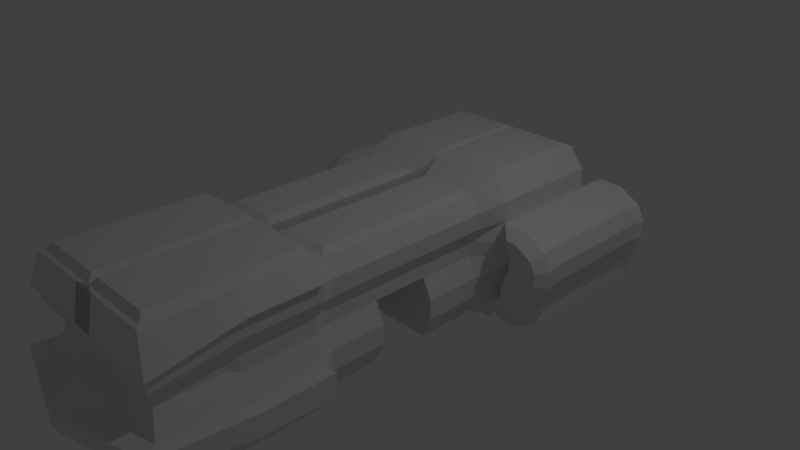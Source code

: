 # Source: blablabla.blend  (saved by Blender 2.78.0; exported with 4.5.12 LTS)
import bpy
from mathutils import Matrix  # noqa: F401  (used for matrix-valued properties, if any)

bpy.ops.wm.read_factory_settings(use_empty=True)
scene = bpy.context.scene
scene.name = 'Scene'

# ---- collections
col_collection_1 = bpy.data.collections.new('Collection 1'); scene.collection.children.link(col_collection_1)

# ---- materials (node trees are filled in below, after node groups)
mat_material = bpy.data.materials.new('Material')
mat_material.alpha_threshold = 0.0
mat_material.use_transparent_shadow = False
mat_material.roughness = 0.5
mat_material.line_color = (0.0, 0.0, 0.0, 1.0)

# ---- material node trees

# ---- world
world_world = bpy.data.worlds.new('World'); scene.world = world_world
world_world.color = (0.05088, 0.05088, 0.05088)
world_world.use_sun_shadow = False
world_world.sun_shadow_jitter_overblur = 0.0
world_world.cycles.sampling_method = 'MANUAL'

# ---- cameras
cam_camera = bpy.data.cameras.new('Camera')
cam_camera.clip_end = 100.0
cam_camera.lens = 35.0
cam_camera.sensor_width = 32.0
cam_camera.sensor_height = 18.0
cam_camera.ortho_scale = 7.314
cam_camera.dof.focus_distance = 0.0
cam_camera.dof.aperture_fstop = 128.0

# ---- lights
light_lamp = bpy.data.lights.new('Lamp', 'POINT')
light_lamp.transmission_factor = 0.0
light_lamp.cutoff_distance = 30.0
light_lamp.energy = 100.0
light_lamp.shadow_buffer_clip_start = 1.001
light_lamp.shadow_soft_size = 0.1
light_lamp.shadow_maximum_resolution = 0.006
light_lamp.use_absolute_resolution = True

# ---- meshes
me_cube_002 = bpy.data.meshes.new('Cube.002')
me_cube_002.from_pydata([(-2.034, 0.1909, -2.542), (-1.688, 0.501, -2.542), (-1.621, -0.695, -2.542), (-1.456, -0.3556, -2.542), (-1.567, -0.0211, -2.542), (-1.567, 0.2392, -2.542), (-1.929, -0.3283, -2.542), (-2.034, -0.009458, -2.542), (-1.408, -0.6897, -2.542), (-1.492, 0.5058, -2.542), (-1.952, 0.3511, -2.542), (-1.874, -0.555, -2.542), (2.034, 0.1909, -2.542), (1.688, 0.501, -2.542), (1.621, -0.695, -2.542), (1.456, -0.3556, -2.542), (1.567, -0.0211, -2.542), (1.567, 0.2392, -2.542), (1.929, -0.3283, -2.542), (2.034, -0.009458, -2.542), (1.408, -0.6897, -2.542), (1.492, 0.5058, -2.542), (1.952, 0.3511, -2.542), (1.874, -0.555, -2.542)], [], [(16, 17, 21, 13, 22, 12, 19, 18, 23, 14, 20, 15), (5, 4, 3, 8, 2, 11, 6, 7, 0, 10, 1, 9)])
_uv = me_cube_002.uv_layers.new(name='UVMap')
_uv.uv.foreach_set('vector', [0.9684, 0.8521, 0.9699, 0.8737, 0.9777, 0.8955, 0.9614, 0.8962, 0.9384, 0.8853, 0.9306, 0.8725, 0.9294, 0.8558, 0.9363, 0.8287, 0.9396, 0.8095, 0.9599, 0.7964, 0.9777, 0.7956, 0.9757, 0.8236, 0.8031, 0.9086, 0.8016, 0.9302, 0.8089, 0.9587, 0.8109, 0.9868, 0.7931, 0.986, 0.7728, 0.9728, 0.7695, 0.9537, 0.7626, 0.9265, 0.7638, 0.9099, 0.7716, 0.897, 0.7946, 0.8861, 0.8109, 0.8869])
me_cube_002.materials.append(mat_material)
me_cube_002.use_remesh_preserve_volume = False
me_cube_002.use_remesh_preserve_attributes = False
me_cube_002.use_mirror_vertex_groups = False
me_cube_002.update()
me_cube = bpy.data.meshes.new('Cube')
me_cube.from_pydata([(-0.9431, -1.065, 3.586), (-0.9431, -1.065, 1.7), (-0.9318, 1.091, 3.574), (-0.9318, 1.091, 1.711), (-0.9431, -1.065, 2.643), (-0.9549, 0.1819, 3.613), (-1.0, 0.2263, 1.643), (-0.9318, 1.091, 2.643), (-0.5, -1.065, 3.586), (-0.5, -1.065, 1.7), (-0.5, 1.091, 3.574), (-0.5, 1.091, 1.711), (-0.5, -1.065, 2.643), (-0.5, 1.091, 2.643), (-0.1905, 0.9137, 0.7096), (-0.5164, 0.1819, 3.613), (-0.9549, 0.1819, 2.766), (-1.0, -0.006812, 3.643), (-1.0, -0.006812, 1.643), (-0.5043, 0.9137, 0.7096), (-0.5, -0.006812, 3.643), (-0.9549, 0.03759, 2.766), (-0.108, 0.03759, 3.613), (-0.5, 0.2263, 3.643), (-0.108, 0.1819, 3.613), (-1.0, 0.2263, 3.643), (-1.0, 0.2263, 2.643), (-1.0, -0.006812, 2.643), (-0.9549, 0.03759, 3.613), (-0.5164, 0.03759, 3.613), (-1.156, 0.3604, 3.737), (-1.156, 0.5439, 3.737), (-1.156, 0.4889, 1.643), (-1.243, 0.7602, 1.653), (-0.1431, -0.8934, 0.7665), (-0.5043, -0.8141, 0.7096), (-0.5, 0.3604, 3.737), (-0.5, 0.5439, 3.737), (-1.156, 0.7516, 2.643), (-1.156, 0.4889, 2.643), (-0.818, 0.9137, 0.7096), (-1.053, 0.6385, 0.7096), (-1.327, -0.3431, 2.643), (-1.327, -0.6495, 2.642), (-1.327, -0.4323, 3.914), (-1.327, -0.2242, 3.916), (-1.327, -0.6495, 1.653), (-1.327, -0.3431, 1.653), (-0.1139, -0.4323, 4.235), (-0.1139, -0.2242, 4.235), (-1.053, 0.6385, 1.471), (-0.818, 0.9137, 1.367), (-0.5043, -0.8934, 1.414), (-0.1431, -0.8934, 1.414), (-0.5043, 0.9137, 1.367), (-0.1905, 0.9137, 1.367), (-0.08622, -0.5412, 1.471), (-0.9223, 0.004461, 1.471), (-0.9223, 0.1993, 1.471), (-0.8655, -0.8934, 1.414), (-0.08622, 0.4189, 1.471), (-0.08622, 0.1993, 1.471), (-0.1905, 0.9137, -0.06763), (-0.5043, 0.9137, -0.06763), (-0.1431, -0.8934, -0.1245), (-0.08622, 0.004461, 1.471), (-1.053, -0.2684, 1.471), (-0.5043, -0.8934, -0.1245), (-1.053, 0.4189, 1.471), (-0.08622, 0.6385, 1.471), (-0.818, 0.9137, -0.06763), (-0.08622, -0.2684, 1.471), (-1.053, 0.6385, -0.06763), (-1.053, -0.5412, 1.471), (-0.08622, -0.5412, 0.7096), (-0.9223, 0.004461, 0.7096), (-0.9223, 0.1993, 0.7096), (-0.8655, -0.8934, 0.7665), (-0.08622, 0.4189, 0.7096), (-0.08622, 0.1993, 0.7096), (-0.1905, 0.9137, -0.7869), (-0.5043, 0.8581, -0.8912), (-0.1431, -0.8934, -0.8343), (-0.08622, 0.004461, 0.7096), (-1.053, -0.2684, 0.7096), (-0.5043, -0.8141, -0.8912), (-1.053, 0.4189, 0.7096), (-0.08622, 0.6385, 0.7096), (-0.818, 0.9137, -0.7869), (-0.08622, -0.2684, 0.7096), (-1.053, 0.6385, -0.8912), (-1.053, -0.5412, 0.7096), (-0.08622, -0.5412, -0.06763), (-0.9223, 0.004461, -0.06763), (-0.9223, 0.1993, -0.06763), (-0.8655, -0.8934, -0.1245), (-0.08622, 0.4189, -0.06763), (-0.08622, 0.1993, -0.06763), (-0.07722, 1.056, -1.327), (-0.4998, 1.056, -1.327), (-0.05317, -1.073, -1.303), (-0.08622, 0.004461, -0.06763), (-1.053, -0.2684, -0.06763), (-0.4998, -1.073, -1.303), (-1.053, 0.4189, -0.06763), (-0.08622, 0.6385, -0.06763), (-0.9224, 1.056, -1.327), (-0.08622, -0.2684, -0.06763), (-1.214, 0.7564, -1.246), (-1.053, -0.5412, -0.06763), (-0.08622, -0.5412, -0.8912), (-0.9223, 0.004461, -0.8912), (-0.9223, 0.1993, -0.8912), (-0.8655, -0.8934, -0.8343), (-0.08622, 0.4189, -0.8912), (-0.08622, 0.1993, -0.8912), (-0.07722, 1.056, -2.707), (-0.4998, 0.9496, -2.818), (-0.0541, -0.9354, -2.83), (-0.08622, 0.004461, -0.8912), (-1.053, -0.2684, -0.8912), (-0.4998, -0.9354, -2.83), (-1.053, 0.4189, -0.8912), (-0.08622, 0.6385, -0.8912), (-0.9224, 1.056, -2.707), (-0.08622, -0.2684, -0.8912), (-1.105, 0.6472, -2.894), (-1.053, -0.5412, -0.8912), (0.003689, -0.6645, -1.246), (-1.481, -0.007294, -1.01), (-1.607, 0.2446, -0.8554), (-0.9465, -1.073, -1.303), (0.003689, 0.4919, -1.246), (0.003689, 0.2274, -1.246), (0.003689, -0.007294, -1.246), (-1.372, -0.3359, -1.01), (-1.545, 0.4649, -0.8554), (0.003689, 0.7564, -1.246), (0.003689, -0.3359, -1.246), (-1.454, -0.6512, -0.8554), (-0.1055, -0.5553, -2.894), (-1.24, 0.01033, -2.894), (-1.24, 0.2011, -2.894), (-0.9669, -0.9354, -2.83), (-0.1055, 0.4919, -2.894), (-0.1055, 0.2274, -2.894), (-0.4998, 0.2274, -2.894), (-0.4998, -0.5553, -2.894), (-0.4998, 0.4919, -2.894), (-0.1055, -0.007294, -2.894), (-1.135, -0.3058, -2.894), (-0.4998, -0.007294, -2.894), (-1.492, 0.5058, -2.99), (-0.1055, 0.6472, -2.894), (-0.4998, 0.6472, -2.894), (-0.1055, -0.3359, -2.894), (-0.4998, -0.3359, -2.894), (-1.408, -0.6897, -2.99), (-1.349, -0.007294, -1.246), (-1.349, 0.2274, -1.246), (-1.214, 0.4919, -1.246), (-1.105, 0.4656, -2.894), (-1.24, -0.3359, -1.246), (-1.161, -0.6645, -1.246), (-1.075, -0.5553, -2.894), (-1.567, -0.0211, -2.99), (-1.567, 0.2392, -2.99), (-1.456, -0.3556, -2.99), (-1.814, 0.2191, -0.8554), (-1.705, -0.3442, -0.8554), (-1.814, -0.01561, -0.8554), (-1.677, 0.4616, -0.8554), (-1.688, 0.501, -2.99), (-1.611, -0.6551, -0.8554), (-1.621, -0.695, -2.99), (-1.349, -0.007294, -2.788), (-1.349, 0.2274, -2.788), (0.003689, 0.4919, -2.788), (0.003689, 0.2274, -2.788), (0.003689, -0.007294, -2.788), (-1.24, -0.3359, -2.788), (-1.214, 0.4919, -2.788), (-1.066, 0.8277, -2.818), (-0.06762, 0.8277, -2.818), (-0.4998, 0.7564, -2.788), (0.003689, -0.3359, -2.788), (-0.0541, -0.7223, -2.83), (-1.069, -0.7223, -2.83), (-0.4998, -0.6645, -2.788), (-0.4998, 1.021, -1.246), (0.003689, 1.021, -1.246), (-1.003, 1.021, -1.246), (-0.969, 0.9496, -2.818), (-0.06762, 0.9496, -2.818), (-0.4998, 1.056, -2.707), (-0.5043, 0.8581, 1.471), (-0.08622, 0.8581, 1.471), (-0.9223, 0.8581, 1.471), (-0.9223, 0.8581, 0.7096), (-0.08622, 0.8581, 0.7096), (-0.9223, 0.8581, -0.06763), (-0.08622, 0.8581, -0.06763), (-0.08622, 0.8581, -0.8912), (-0.9223, 0.8581, -0.8912), (-0.5043, 0.9137, -0.7869), (-1.063, 1.005, 2.643), (-1.064, 1.006, 1.653), (-0.4431, 1.004, 3.702), (-0.5, 1.014, 1.643), (-0.0682, 1.091, 3.574), (-0.0682, 1.091, 2.643), (-0.06819, 1.091, 1.711), (-1.0, 1.014, 3.643), (-1.156, 0.7516, 1.643), (-1.0, 1.014, 1.643), (-1.0, 1.014, 2.643), (-0.5, 1.014, 3.643), (0.1589, 0.5537, 3.793), (0.1589, 1.004, 3.702), (-1.06, 1.004, 3.701), (-1.244, 0.7605, 2.644), (-1.247, 0.5541, 3.795), (-0.4431, 0.5537, 3.793), (-1.156, -0.6595, 1.643), (-1.156, -0.3331, 1.643), (-1.156, -0.6595, 2.643), (-1.156, -0.3331, 2.643), (-1.156, -0.4423, 3.737), (-1.156, -0.2142, 3.737), (-0.5, -0.2142, 3.737), (-0.5, -0.4423, 3.737), (-2.12, 0.2114, -2.99), (-1.995, 0.1813, -0.8554), (-1.929, -0.3283, -2.99), (-1.89, -0.3174, -0.8554), (-1.995, -0.003061, -0.8554), (-2.034, -0.009458, -2.99), (-1.922, 0.3224, -0.8554), (-1.952, 0.3511, -2.99), (-1.839, -0.5288, -0.8554), (-1.874, -0.555, -2.99), (-1.31, -0.7728, -2.99), (-1.642, -0.7811, -2.99), (-1.481, -0.007294, -2.99), (-1.481, 0.2274, -2.99), (-1.372, -0.3359, -2.99), (-1.379, 0.5943, -2.99), (-1.807, 0.5089, -2.834), (-1.977, 0.4129, -2.834), (-2.12, -0.02327, -2.99), (-2.034, 0.1909, -2.99), (-2.011, -0.3519, -2.99), (-1.944, -0.4597, -2.834), (-2.034, 0.1909, -2.542), (-1.688, 0.501, -2.542), (-1.621, -0.695, -2.542), (-1.456, -0.3556, -2.542), (-1.567, -0.0211, -2.542), (-1.567, 0.2392, -2.542), (-1.929, -0.3283, -2.542), (-2.034, -0.009458, -2.542), (-1.408, -0.6897, -2.542), (-1.492, 0.5058, -2.542), (-1.952, 0.3511, -2.542), (-1.874, -0.555, -2.542), (-1.607, -0.0275, -0.8554), (-1.481, 0.2274, -1.01), (-1.495, -0.3648, -0.8554), (-1.379, 0.5943, -1.01), (-1.31, -0.7728, -1.01), (-1.977, 0.4129, -1.167), (-1.807, 0.5089, -1.167), (-1.642, -0.7811, -1.01), (-2.12, -0.02327, -1.01), (-2.12, 0.2114, -1.01), (-2.011, -0.3519, -1.01), (-1.944, -0.4597, -1.167), (-1.214, 0.7564, -2.788), (-1.003, 1.021, -2.788), (-0.4998, 1.021, -2.788), (0.003689, 1.021, -2.788), (0.003689, 0.7564, -2.788), (-0.4998, 0.8277, -2.818), (-0.4998, -0.9931, -2.788), (-0.05317, -1.073, -2.731), (0.003689, -0.6645, -2.788), (-0.9465, -1.073, -2.731), (-1.161, -0.6645, -2.788), (-0.4998, -0.7223, -2.83), (-1.0, -0.9858, 2.643), (-1.0, -0.9858, 1.643), (-0.5, -0.9858, 3.643), (-0.5, -0.9858, 1.643), (-0.05686, -1.065, 3.586), (-0.05686, -1.065, 2.643), (-0.05686, -1.065, 1.7), (-1.0, -0.9858, 3.643), (-0.5043, -0.8141, 1.471), (-0.08622, -0.8141, 1.471), (-0.9223, -0.8141, 1.471), (-0.9223, -0.8141, 0.7096), (-0.08622, -0.8141, 0.7096), (-0.5043, -0.8934, 0.7665), (-0.5043, -0.8141, -0.06763), (-0.08622, -0.8141, -0.06763), (-0.9223, -0.8141, -0.06763), (-0.9223, -0.8141, -0.8912), (-0.08622, -0.8141, -0.8912), (-0.5043, -0.8934, -0.8343), (-0.4998, -0.9931, -1.246), (0.003689, -0.9931, -1.246), (-1.003, -0.9931, -1.246), (0.003689, -0.9931, -2.788), (-1.003, -0.9931, -2.788), (-0.4998, -1.073, -2.731), (-2.017, 0.4129, -1.01), (-1.711, 0.586, -1.01), (-1.711, 0.586, -2.99), (-2.017, 0.4129, -2.99), (-2.08, -0.02327, -1.167), (-2.08, 0.2114, -1.167), (-1.971, -0.3519, -1.167), (-1.948, -0.6117, -1.01), (-1.948, -0.6117, -2.99), (-2.08, -0.02327, -2.834), (-2.08, 0.2114, -2.834), (-1.971, -0.3519, -2.834), (0.9431, -1.065, 3.586), (0.9431, -1.065, 1.7), (0.9318, 1.091, 3.574), (0.9318, 1.091, 1.711), (1.291e-07, -0.9858, 3.643), (1.291e-07, -0.9858, 1.643), (-4.574e-08, 1.014, 3.643), (-4.574e-08, 1.014, 1.643), (0.9431, -1.065, 2.643), (0.9549, 0.1819, 3.613), (1.0, 0.2263, 1.643), (0.9318, 1.091, 2.643), (0.5, -1.065, 3.586), (0.5, -1.065, 1.7), (0.5, 1.091, 3.574), (0.5, 1.091, 1.711), (2.315e-08, 0.2263, 3.643), (2.315e-08, 0.2263, 1.643), (-4.574e-08, 1.014, 2.643), (1.291e-07, -0.9858, 2.643), (0.5, -1.065, 2.643), (0.5, 1.091, 2.643), (0.1905, 0.9137, 0.7096), (0.5164, 0.1819, 3.613), (0.9549, 0.1819, 2.766), (4.352e-08, -0.006812, 1.643), (1.0, -0.006812, 3.643), (1.0, -0.006812, 1.643), (4.352e-08, -0.006812, 3.643), (0.5043, 0.9137, 0.7096), (0.5, -0.006812, 3.643), (0.9549, 0.03759, 2.766), (0.108, 0.03759, 3.613), (0.5, 0.2263, 3.643), (0.108, 0.1819, 3.613), (1.0, 0.2263, 3.643), (1.0, 0.2263, 2.643), (1.0, -0.006812, 2.643), (0.9549, 0.03759, 3.613), (0.5164, 0.03759, 3.613), (1.156, 0.3604, 3.737), (1.156, 0.5439, 3.737), (1.156, 0.4889, 1.643), (1.243, 0.7602, 1.653), (1.142e-08, 0.3604, 3.737), (-4.624e-09, 0.5439, 3.737), (-2.278e-08, 0.7516, 1.643), (1.862e-10, 0.4889, 1.643), (0.1431, -0.8934, 0.7665), (0.5043, -0.8141, 0.7096), (0.5, 0.3604, 3.737), (0.5, 0.5439, 3.737), (1.156, 0.7516, 2.643), (1.156, 0.4889, 2.643), (7.205e-08, -0.3331, 1.643), (1.006e-07, -0.6595, 1.643), (0.818, 0.9137, 0.7096), (1.053, 0.6385, 0.7096), (1.327, -0.3431, 2.643), (1.327, -0.6495, 2.642), (1.327, -0.4323, 3.914), (1.327, -0.2242, 3.916), (1.327, -0.6495, 1.653), (1.327, -0.3431, 1.653), (8.159e-08, -0.4423, 4.235), (6.165e-08, -0.2142, 4.235), (0.1139, -0.4323, 4.235), (0.1139, -0.2242, 4.235), (1.053, 0.6385, 1.471), (0.818, 0.9137, 1.367), (0.5043, -0.8934, 1.414), (0.1431, -0.8934, 1.414), (0.5043, 0.9137, 1.367), (0.1905, 0.9137, 1.367), (0.08622, -0.5412, 1.471), (0.9223, 0.004461, 1.471), (0.9223, 0.1993, 1.471), (0.8655, -0.8934, 1.414), (0.08622, 0.4189, 1.471), (0.08622, 0.1993, 1.471), (0.1905, 0.9137, -0.06763), (0.5043, 0.9137, -0.06763), (0.1431, -0.8934, -0.1245), (0.08622, 0.004461, 1.471), (1.053, -0.2684, 1.471), (0.5043, -0.8934, -0.1245), (1.053, 0.4189, 1.471), (0.08622, 0.6385, 1.471), (0.818, 0.9137, -0.06763), (0.08622, -0.2684, 1.471), (1.053, 0.6385, -0.06763), (1.053, -0.5412, 1.471), (0.08622, -0.5412, 0.7096), (0.9223, 0.004461, 0.7096), (0.9223, 0.1993, 0.7096), (0.8655, -0.8934, 0.7665), (0.08622, 0.4189, 0.7096), (0.08622, 0.1993, 0.7096), (0.1905, 0.9137, -0.7869), (0.5043, 0.8581, -0.8912), (0.1431, -0.8934, -0.8343), (0.08622, 0.004461, 0.7096), (1.053, -0.2684, 0.7096), (0.5043, -0.8141, -0.8912), (1.053, 0.4189, 0.7096), (0.08622, 0.6385, 0.7096), (0.818, 0.9137, -0.7869), (0.08622, -0.2684, 0.7096), (1.053, 0.6385, -0.8912), (1.053, -0.5412, 0.7096), (0.08622, -0.5412, -0.06763), (0.9223, 0.004461, -0.06763), (0.9223, 0.1993, -0.06763), (0.8655, -0.8934, -0.1245), (0.08622, 0.4189, -0.06763), (0.08622, 0.1993, -0.06763), (0.07722, 1.056, -1.327), (0.4998, 1.056, -1.327), (0.05317, -1.073, -1.303), (0.08622, 0.004461, -0.06763), (1.053, -0.2684, -0.06763), (0.4998, -1.073, -1.303), (1.053, 0.4189, -0.06763), (0.08622, 0.6385, -0.06763), (0.9224, 1.056, -1.327), (0.08622, -0.2684, -0.06763), (1.214, 0.7564, -1.246), (1.053, -0.5412, -0.06763), (0.08622, -0.5412, -0.8912), (0.9223, 0.004461, -0.8912), (0.9223, 0.1993, -0.8912), (0.8655, -0.8934, -0.8343), (0.08622, 0.4189, -0.8912), (0.08622, 0.1993, -0.8912), (0.07722, 1.056, -2.707), (0.4998, 0.9496, -2.818), (0.0541, -0.9354, -2.83), (0.08622, 0.004461, -0.8912), (1.053, -0.2684, -0.8912), (0.4998, -0.9354, -2.83), (1.053, 0.4189, -0.8912), (0.08622, 0.6385, -0.8912), (0.9224, 1.056, -2.707), (0.08622, -0.2684, -0.8912), (1.105, 0.6472, -2.894), (1.053, -0.5412, -0.8912), (-0.003689, -0.6645, -1.246), (1.481, -0.007294, -1.01), (1.607, 0.2446, -0.8554), (0.9465, -1.073, -1.303), (-0.003689, 0.4919, -1.246), (-0.003689, 0.2274, -1.246), (-0.003689, -0.007294, -1.246), (1.372, -0.3359, -1.01), (1.545, 0.4649, -0.8554), (-0.003689, 0.7564, -1.246), (-0.003689, -0.3359, -1.246), (1.454, -0.6512, -0.8554), (0.1055, -0.5553, -2.894), (1.24, 0.01033, -2.894), (1.24, 0.2011, -2.894), (0.9669, -0.9354, -2.83), (0.1055, 0.4919, -2.894), (0.1055, 0.2274, -2.894), (0.4998, 0.2274, -2.894), (0.4998, -0.5553, -2.894), (0.4998, 0.4919, -2.894), (0.1055, -0.007294, -2.894), (1.135, -0.3058, -2.894), (0.4998, -0.007294, -2.894), (1.492, 0.5058, -2.99), (0.1055, 0.6472, -2.894), (0.4998, 0.6472, -2.894), (0.1055, -0.3359, -2.894), (0.4998, -0.3359, -2.894), (1.408, -0.6897, -2.99), (1.349, -0.007294, -1.246), (1.349, 0.2274, -1.246), (1.214, 0.4919, -1.246), (1.105, 0.4656, -2.894), (1.24, -0.3359, -1.246), (1.161, -0.6645, -1.246), (1.075, -0.5553, -2.894), (1.567, -0.0211, -2.99), (1.567, 0.2392, -2.99), (1.456, -0.3556, -2.99), (1.814, 0.2191, -0.8554), (1.705, -0.3442, -0.8554), (1.814, -0.01561, -0.8554), (1.677, 0.4616, -0.8554), (1.688, 0.501, -2.99), (1.611, -0.6551, -0.8554), (1.621, -0.695, -2.99), (1.349, -0.007294, -2.788), (1.349, 0.2274, -2.788), (-0.003689, 0.4919, -2.788), (-0.003689, 0.2274, -2.788), (-0.003689, -0.007294, -2.788), (1.24, -0.3359, -2.788), (1.214, 0.4919, -2.788), (1.066, 0.8277, -2.818), (0.06762, 0.8277, -2.818), (0.4998, 0.7564, -2.788), (-0.003689, -0.3359, -2.788), (0.0541, -0.7223, -2.83), (1.069, -0.7223, -2.83), (0.4998, -0.6645, -2.788), (0.4998, 1.021, -1.246), (-0.003689, 1.021, -1.246), (1.003, 1.021, -1.246), (0.969, 0.9496, -2.818), (0.06762, 0.9496, -2.818), (0.4998, 1.056, -2.707), (0.5043, 0.8581, 1.471), (0.08622, 0.8581, 1.471), (0.9223, 0.8581, 1.471), (0.9223, 0.8581, 0.7096), (0.08622, 0.8581, 0.7096), (0.9223, 0.8581, -0.06763), (0.08622, 0.8581, -0.06763), (0.08622, 0.8581, -0.8912), (0.9223, 0.8581, -0.8912), (0.5043, 0.9137, -0.7869), (1.063, 1.005, 2.643), (1.064, 1.006, 1.653), (0.4431, 1.004, 3.702), (0.5, 1.014, 1.643), (0.0682, 1.091, 3.574), (0.06819, 1.091, 2.643), (0.06819, 1.091, 1.711), (1.0, 1.014, 3.643), (1.156, 0.7516, 1.643), (1.0, 1.014, 1.643), (1.0, 1.014, 2.643), (0.5, 1.014, 3.643), (-0.1589, 0.5537, 3.793), (-0.1589, 1.004, 3.702), (1.06, 1.004, 3.701), (1.244, 0.7605, 2.644), (1.247, 0.5541, 3.795), (0.4431, 0.5537, 3.793), (1.156, -0.6595, 1.643), (1.156, -0.3331, 1.643), (1.156, -0.6595, 2.643), (1.156, -0.3331, 2.643), (1.156, -0.4423, 3.737), (1.156, -0.2142, 3.737), (0.5, -0.2142, 3.737), (0.5, -0.4423, 3.737), (2.12, 0.2114, -2.99), (1.995, 0.1813, -0.8554), (1.929, -0.3283, -2.99), (1.89, -0.3174, -0.8554), (1.995, -0.00306, -0.8554), (2.034, -0.009458, -2.99), (1.922, 0.3224, -0.8554), (1.952, 0.3511, -2.99), (1.839, -0.5288, -0.8554), (1.874, -0.555, -2.99), (1.31, -0.7728, -2.99), (1.642, -0.7811, -2.99), (1.481, -0.007294, -2.99), (1.481, 0.2274, -2.99), (1.372, -0.3359, -2.99), (1.379, 0.5943, -2.99), (1.807, 0.5089, -2.834), (1.977, 0.4129, -2.834), (2.12, -0.02326, -2.99), (2.034, 0.1909, -2.99), (2.011, -0.3519, -2.99), (1.944, -0.4597, -2.834), (2.034, 0.1909, -2.542), (1.688, 0.501, -2.542), (1.621, -0.695, -2.542), (1.456, -0.3556, -2.542), (1.567, -0.0211, -2.542), (1.567, 0.2392, -2.542), (1.929, -0.3283, -2.542), (2.034, -0.009458, -2.542), (1.408, -0.6897, -2.542), (1.492, 0.5058, -2.542), (1.952, 0.3511, -2.542), (1.874, -0.555, -2.542), (1.607, -0.0275, -0.8554), (1.481, 0.2274, -1.01), (1.495, -0.3648, -0.8554), (1.379, 0.5943, -1.01), (1.31, -0.7728, -1.01), (1.977, 0.4129, -1.167), (1.807, 0.5089, -1.167), (1.642, -0.7811, -1.01), (2.12, -0.02326, -1.01), (2.12, 0.2114, -1.01), (2.011, -0.3519, -1.01), (1.944, -0.4597, -1.167), (1.214, 0.7564, -2.788), (1.003, 1.021, -2.788), (0.4998, 1.021, -2.788), (-0.00369, 1.021, -2.788), (-0.003689, 0.7564, -2.788), (0.4998, 0.8277, -2.818), (0.4998, -0.9931, -2.788), (0.05317, -1.073, -2.731), (-0.003689, -0.6645, -2.788), (0.9465, -1.073, -2.731), (1.161, -0.6645, -2.788), (0.4998, -0.7223, -2.83), (1.0, -0.9858, 2.643), (1.0, -0.9858, 1.643), (0.5, -0.9858, 3.643), (0.5, -0.9858, 1.643), (0.05686, -1.065, 3.586), (0.05686, -1.065, 2.643), (0.05686, -1.065, 1.7), (1.0, -0.9858, 3.643), (0.5043, -0.8141, 1.471), (0.08622, -0.8141, 1.471), (0.9223, -0.8141, 1.471), (0.9223, -0.8141, 0.7096), (0.08622, -0.8141, 0.7096), (0.5043, -0.8934, 0.7665), (0.5043, -0.8141, -0.06763), (0.08622, -0.8141, -0.06763), (0.9223, -0.8141, -0.06763), (0.9223, -0.8141, -0.8912), (0.08622, -0.8141, -0.8912), (0.5043, -0.8934, -0.8343), (0.4998, -0.9931, -1.246), (-0.003689, -0.9931, -1.246), (1.003, -0.9931, -1.246), (-0.003689, -0.9931, -2.788), (1.003, -0.9931, -2.788), (0.4998, -1.073, -2.731), (2.017, 0.4129, -1.01), (1.711, 0.586, -1.01), (1.711, 0.586, -2.99), (2.017, 0.4129, -2.99), (2.08, -0.02326, -1.167), (2.08, 0.2114, -1.167), (1.971, -0.3519, -1.167), (1.948, -0.6117, -1.01), (1.948, -0.6117, -2.99), (2.08, -0.02326, -2.834), (2.08, 0.2114, -2.834), (1.971, -0.3519, -2.834)], [], [(230, 291, 331, 391), (332, 292, 297, 298), (13, 210, 211, 11), (12, 9, 295, 294), (8, 12, 294, 293), (0, 4, 12, 8), (4, 1, 9, 12), (7, 13, 11, 3), (2, 10, 13, 7), (10, 209, 210, 13), (334, 373, 69, 196), (223, 224, 66, 73), (214, 208, 195, 197), (36, 23, 343, 371), (30, 25, 23, 36), (227, 296, 291, 230), (28, 5, 16, 21), (221, 219, 205, 220), (228, 17, 27, 226), (5, 28, 29, 15), (381, 382, 56, 71), (290, 223, 73, 299), (15, 29, 22, 24), (18, 27, 26, 6), (33, 220, 205, 206), (226, 27, 18, 224), (24, 22, 355, 343), (15, 24, 343, 23), (5, 15, 23, 25), (16, 5, 25, 26), (21, 16, 26, 27), (28, 21, 27, 17), (29, 28, 17, 20), (22, 29, 20, 355), (6, 26, 39, 32), (32, 39, 38, 213), (25, 30, 39, 26), (30, 31, 38, 39), (219, 221, 222, 207), (31, 30, 36, 37), (207, 222, 217, 218), (37, 36, 371, 372), (352, 381, 71, 65), (292, 290, 299, 297), (213, 214, 197, 50), (32, 213, 50, 68), (289, 225, 223, 290), (43, 42, 47, 46), (382, 332, 298, 56), (6, 32, 68, 58), (224, 18, 57, 66), (208, 334, 196, 195), (296, 227, 225, 289), (44, 45, 42, 43), (17, 228, 229, 20), (45, 44, 48, 49), (20, 229, 392, 355), (49, 48, 391, 392), (66, 57, 75, 84), (69, 60, 78, 87), (52, 59, 77, 302), (65, 71, 89, 83), (61, 65, 83, 79), (196, 69, 87, 199), (57, 58, 76, 75), (68, 50, 41, 86), (56, 298, 301, 74), (73, 66, 84, 91), (58, 68, 86, 76), (54, 55, 14, 19), (299, 73, 91, 300), (53, 52, 302, 34), (373, 374, 60, 69), (344, 352, 65, 61), (374, 344, 61, 60), (18, 6, 58, 57), (79, 75, 93, 97), (87, 78, 96, 105), (305, 303, 92), (305, 92, 107, 109), (41, 198, 200, 72), (199, 87, 105, 201), (75, 76, 94, 93), (86, 41, 72, 104), (109, 107, 101, 102), (76, 86, 104, 94), (19, 14, 62, 63), (71, 56, 74, 89), (51, 54, 19, 40), (60, 61, 79, 78), (50, 197, 198, 41), (70, 63, 204, 88), (107, 92, 110, 125), (102, 93, 111, 120), (105, 96, 114, 123), (67, 95, 113, 308), (101, 107, 125, 119), (97, 101, 119, 115), (201, 105, 123, 202), (93, 94, 112, 111), (104, 72, 90, 122), (92, 304, 307, 110), (72, 200, 203, 90), (109, 102, 120, 127), (94, 104, 122, 112), (102, 101, 97, 93), (40, 19, 63, 70), (78, 79, 97, 96), (303, 304, 92), (81, 202, 190, 189), (306, 127, 163, 311), (307, 85, 309, 310), (114, 115, 133, 132), (203, 81, 189, 191), (125, 110, 128, 138), (120, 111, 158, 162), (123, 114, 132, 137), (85, 306, 311, 309), (119, 125, 138, 134), (115, 119, 134, 133), (202, 123, 137, 190), (111, 112, 159, 158), (122, 90, 108, 160), (96, 97, 115, 114), (64, 67, 308, 82), (305, 109, 127, 306), (63, 62, 80, 204), (241, 269, 272, 242), (167, 157, 261, 256), (99, 98, 116, 194), (311, 163, 287, 313), (100, 103, 314, 284), (132, 133, 178, 177), (106, 99, 194, 124), (138, 128, 285, 185), (236, 250, 253, 260), (137, 132, 177, 281), (103, 131, 286, 314), (134, 138, 185, 179), (133, 134, 179, 178), (190, 137, 281, 280), (112, 122, 160, 159), (127, 120, 162, 163), (90, 203, 191, 108), (110, 307, 310, 128), (282, 117, 193, 183), (151, 146, 145, 149), (141, 142, 146, 151), (182, 192, 117, 282), (150, 141, 151, 156), (156, 151, 149, 155), (142, 161, 148, 146), (161, 126, 154, 148), (146, 148, 144, 145), (148, 154, 153, 144), (121, 288, 186, 118), (147, 156, 155, 140), (143, 187, 288, 121), (164, 150, 156, 147), (108, 191, 278, 277), (128, 310, 312, 285), (160, 108, 277, 181), (267, 265, 170, 169), (79, 83, 84, 75), (83, 89, 91, 84), (89, 74, 300, 91), (300, 74, 35), (301, 35, 74), (266, 129, 158, 159), (246, 268, 160, 181), (129, 135, 162, 158), (269, 241, 287, 163), (268, 266, 159, 160), (135, 269, 163, 162), (243, 244, 176, 175), (245, 243, 175, 180), (244, 246, 181, 176), (241, 245, 180, 287), (169, 170, 235, 234), (173, 169, 234, 239), (157, 174, 255, 261), (271, 247, 248, 270), (265, 130, 168, 170), (240, 233, 259, 264), (130, 136, 171, 168), (268, 246, 317, 316), (152, 166, 258, 262), (139, 267, 169, 173), (142, 141, 175, 176), (145, 144, 177, 178), (149, 145, 178, 179), (141, 150, 180, 175), (161, 142, 176, 181), (126, 161, 181, 277), (144, 153, 281, 177), (154, 126, 277, 184), (153, 154, 184, 281), (155, 149, 179, 185), (140, 155, 185, 285), (150, 164, 287, 180), (147, 140, 285, 188), (164, 147, 188, 287), (98, 99, 189, 190), (99, 106, 191, 189), (106, 124, 278, 191), (116, 98, 190, 280), (194, 116, 280, 279), (124, 194, 279, 278), (55, 54, 195, 196), (54, 51, 197, 195), (51, 40, 198, 197), (14, 55, 196, 199), (40, 70, 200, 198), (62, 14, 199, 201), (80, 62, 201, 202), (70, 88, 203, 200), (204, 80, 202, 81), (88, 204, 81, 203), (7, 3, 214, 215), (209, 10, 216, 333), (11, 211, 334, 208), (211, 210, 345, 334), (2, 7, 215, 212), (10, 2, 212, 216), (3, 11, 208, 214), (210, 209, 333, 345), (33, 206, 214, 213), (206, 205, 215, 214), (207, 218, 333, 216), (218, 217, 372, 333), (205, 219, 212, 215), (219, 207, 216, 212), (220, 33, 213, 38), (221, 220, 38, 31), (222, 221, 31, 37), (217, 222, 37, 372), (46, 47, 224, 223), (391, 48, 230), (43, 46, 223, 225), (47, 42, 226, 224), (44, 43, 225, 227), (42, 45, 228, 226), (45, 49, 229, 228), (48, 44, 227, 230), (229, 49, 392), (276, 321, 326, 252), (320, 270, 248, 325), (321, 319, 324, 326), (319, 320, 325, 324), (172, 152, 262, 254), (250, 238, 263, 253), (242, 272, 322, 323), (170, 168, 232, 235), (165, 167, 256, 257), (168, 171, 237, 232), (174, 157, 241, 242), (165, 166, 244, 243), (167, 165, 243, 245), (166, 152, 246, 244), (157, 167, 245, 241), (172, 238, 318, 317), (152, 172, 317, 246), (250, 236, 249, 231), (236, 233, 251, 249), (238, 250, 231, 318), (233, 240, 323, 251), (240, 174, 242, 323), (602, 603, 607, 599, 608, 598, 605, 604, 609, 600, 606, 601), (174, 240, 264, 255), (166, 165, 257, 258), (233, 236, 260, 259), (238, 172, 254, 263), (130, 265, 129, 266), (265, 267, 135, 129), (136, 130, 266, 268), (267, 139, 269, 135), (237, 171, 316, 315), (139, 173, 272, 269), (171, 136, 268, 316), (235, 232, 274, 273), (234, 235, 273, 275), (232, 237, 315, 274), (239, 234, 275, 322), (173, 239, 322, 272), (192, 182, 277, 278), (193, 117, 279, 280), (117, 192, 278, 279), (183, 193, 280, 281), (182, 282, 184, 277), (282, 183, 281, 184), (121, 118, 312, 283), (118, 186, 285, 312), (143, 121, 283, 313), (187, 143, 313, 287), (186, 288, 188, 285), (288, 187, 287, 188), (1, 4, 289, 290), (8, 293, 331, 291), (295, 9, 292, 332), (293, 294, 346, 331), (4, 0, 296, 289), (0, 8, 291, 296), (9, 1, 290, 292), (294, 295, 332, 346), (52, 53, 298, 297), (59, 52, 297, 299), (77, 59, 299, 300), (53, 34, 301, 298), (34, 302, 35, 301), (302, 77, 300, 35), (67, 64, 304, 303), (95, 67, 303, 305), (113, 95, 305, 306), (64, 82, 307, 304), (82, 308, 85, 307), (308, 113, 306, 85), (103, 100, 310, 309), (131, 103, 309, 311), (100, 284, 312, 310), (286, 131, 311, 313), (284, 314, 283, 312), (314, 286, 313, 283), (271, 270, 315, 316), (248, 247, 317, 318), (247, 271, 316, 317), (320, 319, 273, 274), (319, 321, 275, 273), (276, 252, 323, 322), (270, 320, 274, 315), (321, 276, 322, 275), (324, 325, 231, 249), (326, 324, 249, 251), (325, 248, 318, 231), (252, 326, 251, 323), (575, 391, 331, 636), (332, 643, 642, 637), (348, 342, 556, 555), (347, 639, 640, 340), (339, 638, 639, 347), (327, 339, 347, 335), (335, 347, 340, 328), (338, 330, 342, 348), (329, 338, 348, 341), (341, 348, 555, 554), (334, 541, 414, 373), (568, 418, 411, 569), (559, 542, 540, 553), (377, 371, 343, 360), (367, 377, 360, 362), (572, 575, 636, 641), (365, 358, 351, 336), (566, 565, 550, 564), (573, 571, 364, 353), (336, 350, 366, 365), (381, 416, 401, 382), (635, 644, 418, 568), (350, 361, 359, 366), (354, 337, 363, 364), (370, 551, 550, 565), (571, 569, 354, 364), (361, 343, 355, 359), (350, 360, 343, 361), (336, 362, 360, 350), (351, 363, 362, 336), (358, 364, 363, 351), (365, 353, 364, 358), (366, 357, 353, 365), (359, 355, 357, 366), (337, 369, 380, 363), (369, 558, 379, 380), (362, 363, 380, 367), (367, 380, 379, 368), (564, 552, 567, 566), (368, 378, 377, 367), (552, 563, 562, 567), (378, 372, 371, 377), (352, 410, 416, 381), (637, 642, 644, 635), (558, 395, 542, 559), (369, 413, 395, 558), (634, 635, 568, 570), (386, 389, 390, 385), (382, 401, 643, 332), (337, 403, 413, 369), (569, 411, 402, 354), (553, 540, 541, 334), (641, 634, 570, 572), (387, 386, 385, 388), (353, 357, 574, 573), (388, 394, 393, 387), (357, 355, 392, 574), (394, 392, 391, 393), (411, 429, 420, 402), (414, 432, 423, 405), (397, 647, 422, 404), (410, 428, 434, 416), (406, 424, 428, 410), (541, 544, 432, 414), (402, 420, 421, 403), (413, 431, 384, 395), (401, 419, 646, 643), (418, 436, 429, 411), (403, 421, 431, 413), (399, 356, 349, 400), (644, 645, 436, 418), (398, 375, 647, 397), (373, 414, 405, 374), (344, 406, 410, 352), (374, 405, 406, 344), (354, 402, 403, 337), (424, 442, 438, 420), (432, 450, 441, 423), (650, 437, 648), (650, 454, 452, 437), (384, 417, 545, 543), (544, 546, 450, 432), (420, 438, 439, 421), (431, 449, 417, 384), (454, 447, 446, 452), (421, 439, 449, 431), (356, 408, 407, 349), (416, 434, 419, 401), (396, 383, 356, 399), (405, 423, 424, 406), (395, 384, 543, 542), (415, 433, 549, 408), (452, 470, 455, 437), (447, 465, 456, 438), (450, 468, 459, 441), (412, 653, 458, 440), (446, 464, 470, 452), (442, 460, 464, 446), (546, 547, 468, 450), (438, 456, 457, 439), (449, 467, 435, 417), (437, 455, 652, 649), (417, 435, 548, 545), (454, 472, 465, 447), (439, 457, 467, 449), (447, 438, 442, 446), (383, 415, 408, 356), (423, 441, 442, 424), (648, 437, 649), (426, 534, 535, 547), (651, 656, 508, 472), (652, 655, 654, 430), (459, 477, 478, 460), (548, 536, 534, 426), (470, 483, 473, 455), (465, 507, 503, 456), (468, 482, 477, 459), (430, 654, 656, 651), (464, 479, 483, 470), (460, 478, 479, 464), (547, 535, 482, 468), (456, 503, 504, 457), (467, 505, 453, 435), (441, 459, 460, 442), (409, 427, 653, 412), (650, 651, 472, 454), (408, 549, 425, 407), (586, 587, 617, 614), (512, 601, 606, 502), (444, 539, 461, 443), (656, 658, 632, 508), (445, 629, 659, 448), (477, 522, 523, 478), (451, 469, 539, 444), (483, 530, 630, 473), (581, 605, 598, 595), (482, 626, 522, 477), (448, 659, 631, 476), (479, 524, 530, 483), (478, 523, 524, 479), (535, 625, 626, 482), (457, 504, 505, 467), (472, 508, 507, 465), (435, 453, 536, 548), (455, 473, 655, 652), (627, 528, 538, 462), (496, 494, 490, 491), (486, 496, 491, 487), (527, 627, 462, 537), (495, 501, 496, 486), (501, 500, 494, 496), (487, 491, 493, 506), (506, 493, 499, 471), (491, 490, 489, 493), (493, 489, 498, 499), (466, 463, 531, 633), (492, 485, 500, 501), (488, 466, 633, 532), (509, 492, 501, 495), (453, 622, 623, 536), (473, 630, 657, 655), (505, 526, 622, 453), (612, 514, 515, 610), (424, 420, 429, 428), (428, 429, 436, 434), (434, 436, 645, 419), (645, 376, 419), (646, 419, 376), (611, 504, 503, 474), (591, 526, 505, 613), (474, 503, 507, 480), (614, 508, 632, 586), (613, 505, 504, 611), (480, 507, 508, 614), (588, 520, 521, 589), (590, 525, 520, 588), (589, 521, 526, 591), (586, 632, 525, 590), (514, 579, 580, 515), (518, 584, 579, 514), (502, 606, 600, 519), (616, 615, 593, 592), (610, 515, 513, 475), (585, 609, 604, 578), (475, 513, 516, 481), (613, 661, 662, 591), (497, 607, 603, 511), (484, 518, 514, 612), (487, 521, 520, 486), (490, 523, 522, 489), (494, 524, 523, 490), (486, 520, 525, 495), (506, 526, 521, 487), (471, 622, 526, 506), (489, 522, 626, 498), (499, 529, 622, 471), (498, 626, 529, 499), (500, 530, 524, 494), (485, 630, 530, 500), (495, 525, 632, 509), (492, 533, 630, 485), (509, 632, 533, 492), (443, 535, 534, 444), (444, 534, 536, 451), (451, 536, 623, 469), (461, 625, 535, 443), (539, 624, 625, 461), (469, 623, 624, 539), (400, 541, 540, 399), (399, 540, 542, 396), (396, 542, 543, 383), (349, 544, 541, 400), (383, 543, 545, 415), (407, 546, 544, 349), (425, 547, 546, 407), (415, 545, 548, 433), (549, 426, 547, 425), (433, 548, 426, 549), (338, 560, 559, 330), (554, 333, 561, 341), (342, 553, 334, 556), (556, 334, 345, 555), (329, 557, 560, 338), (341, 561, 557, 329), (330, 559, 553, 342), (555, 345, 333, 554), (370, 558, 559, 551), (551, 559, 560, 550), (552, 561, 333, 563), (563, 333, 372, 562), (550, 560, 557, 564), (564, 557, 561, 552), (565, 379, 558, 370), (566, 368, 379, 565), (567, 378, 368, 566), (562, 372, 378, 567), (389, 568, 569, 390), (391, 575, 393), (386, 570, 568, 389), (390, 569, 571, 385), (387, 572, 570, 386), (385, 571, 573, 388), (388, 573, 574, 394), (393, 575, 572, 387), (574, 392, 394), (621, 597, 671, 666), (665, 670, 593, 615), (666, 671, 669, 664), (664, 669, 670, 665), (517, 599, 607, 497), (595, 598, 608, 583), (587, 668, 667, 617), (515, 580, 577, 513), (510, 602, 601, 512), (513, 577, 582, 516), (519, 587, 586, 502), (510, 588, 589, 511), (512, 590, 588, 510), (511, 589, 591, 497), (502, 586, 590, 512), (517, 662, 663, 583), (497, 591, 662, 517), (595, 576, 594, 581), (581, 594, 596, 578), (583, 663, 576, 595), (578, 596, 668, 585), (585, 668, 587, 519), (519, 600, 609, 585), (511, 603, 602, 510), (578, 604, 605, 581), (583, 608, 599, 517), (475, 611, 474, 610), (610, 474, 480, 612), (481, 613, 611, 475), (612, 480, 614, 484), (582, 660, 661, 516), (484, 614, 617, 518), (516, 661, 613, 481), (580, 618, 619, 577), (579, 620, 618, 580), (577, 619, 660, 582), (584, 667, 620, 579), (518, 617, 667, 584), (537, 623, 622, 527), (538, 625, 624, 462), (462, 624, 623, 537), (528, 626, 625, 538), (527, 622, 529, 627), (627, 529, 626, 528), (466, 628, 657, 463), (463, 657, 630, 531), (488, 658, 628, 466), (532, 632, 658, 488), (531, 630, 533, 633), (633, 533, 632, 532), (328, 635, 634, 335), (339, 636, 331, 638), (640, 332, 637, 340), (638, 331, 346, 639), (335, 634, 641, 327), (327, 641, 636, 339), (340, 637, 635, 328), (639, 346, 332, 640), (397, 642, 643, 398), (404, 644, 642, 397), (422, 645, 644, 404), (398, 643, 646, 375), (375, 646, 376, 647), (647, 376, 645, 422), (412, 648, 649, 409), (440, 650, 648, 412), (458, 651, 650, 440), (409, 649, 652, 427), (427, 652, 430, 653), (653, 430, 651, 458), (448, 654, 655, 445), (476, 656, 654, 448), (445, 655, 657, 629), (631, 658, 656, 476), (629, 657, 628, 659), (659, 628, 658, 631), (616, 661, 660, 615), (593, 663, 662, 592), (592, 662, 661, 616), (665, 619, 618, 664), (664, 618, 620, 666), (621, 667, 668, 597), (615, 660, 619, 665), (666, 620, 667, 621), (669, 594, 576, 670), (671, 596, 594, 669), (670, 576, 663, 593), (597, 668, 596, 671), (258, 257, 256, 261, 255, 264, 259, 260, 253, 263, 254, 262)])
_uv = me_cube.uv_layers.new(name='UVMap')
_uv.uv.foreach_set('vector', [0.9177, 0.3163, 0.8723, 0.3163, 0.8723, 0.2746, 0.9165, 0.2746, 0.7424, 0.987, 0.731, 0.9469, 0.7448, 0.9428, 0.7543, 0.9763, 0.1282, 0.6273, 0.09262, 0.6272, 0.09262, 0.5496, 0.1282, 0.5497, 0.1279, 0.7941, 0.1279, 0.7155, 0.1634, 0.7157, 0.1634, 0.7943, 0.1279, 0.8727, 0.1279, 0.7941, 0.1634, 0.7943, 0.1634, 0.8729, 0.09238, 0.8725, 0.09238, 0.7939, 0.1279, 0.7941, 0.1279, 0.8727, 0.09238, 0.7939, 0.09238, 0.7153, 0.1279, 0.7155, 0.1279, 0.7941, 0.1639, 0.6274, 0.1282, 0.6273, 0.1282, 0.5497, 0.1639, 0.5498, 0.1639, 0.7051, 0.1282, 0.705, 0.1282, 0.6273, 0.1639, 0.6274, 0.1282, 0.705, 0.09262, 0.7049, 0.09262, 0.6272, 0.1282, 0.6273, 0.328, 0.001821, 0.3498, 0.001582, 0.3602, 0.01628, 0.342, 0.01648, 0.02635, 0.1746, 0.05352, 0.1746, 0.05989, 0.1889, 0.03717, 0.1889, 0.7521, 0.3696, 0.7108, 0.3694, 0.7089, 0.3553, 0.7434, 0.3554, 0.279, 0.6071, 0.29, 0.6071, 0.29, 0.6488, 0.279, 0.6488, 0.279, 0.5524, 0.29, 0.5655, 0.29, 0.6071, 0.279, 0.6071, 0.9177, 0.371, 0.8723, 0.358, 0.8723, 0.3163, 0.9177, 0.3163, 0.08629, 0.01039, 0.09831, 0.01039, 0.09831, 0.08098, 0.08629, 0.08098, 0.956, 0.3597, 0.9177, 0.3482, 0.9261, 0.2604, 0.948, 0.2625, 0.06343, 3.885e-06, 0.08217, 0.007908, 0.08217, 0.09126, 0.05352, 0.09126, 0.2936, 0.5692, 0.3057, 0.5692, 0.3057, 0.6058, 0.2936, 0.6058, 0.4397, 0.0005944, 0.4667, 0.0002972, 0.458, 0.0152, 0.4354, 0.01545, 0.7196, 0.9068, 0.7424, 0.8868, 0.7543, 0.8926, 0.7353, 0.9093, 0.2936, 0.6058, 0.3057, 0.6058, 0.3057, 0.6398, 0.2936, 0.6398, 0.08217, 0.1746, 0.08217, 0.09126, 0.1016, 0.09126, 0.1016, 0.1746, 0.956, 0.1803, 0.948, 0.2625, 0.9261, 0.2604, 0.9339, 0.1782, 0.05352, 0.09126, 0.08217, 0.09126, 0.08217, 0.1746, 0.05352, 0.1746, 0.2936, 0.6398, 0.3057, 0.6398, 0.3095, 0.6488, 0.29, 0.6488, 0.2936, 0.6058, 0.2936, 0.6398, 0.29, 0.6488, 0.29, 0.6071, 0.2936, 0.5692, 0.2936, 0.6058, 0.29, 0.6071, 0.29, 0.5655, 0.956, 0.3634, 0.9584, 0.2929, 0.9632, 0.2905, 0.9603, 0.3738, 0.08629, 0.08098, 0.09831, 0.08098, 0.1016, 0.09126, 0.08217, 0.09126, 0.08629, 0.01039, 0.08629, 0.08098, 0.08217, 0.09126, 0.08217, 0.007908, 0.3057, 0.6058, 0.3057, 0.5692, 0.3095, 0.5655, 0.3095, 0.6071, 0.3057, 0.6398, 0.3057, 0.6058, 0.3095, 0.6071, 0.3095, 0.6488, 0.1016, 0.1746, 0.1016, 0.09126, 0.122, 0.09125, 0.122, 0.1746, 0.122, 0.1746, 0.122, 0.09125, 0.1439, 0.09125, 0.1439, 0.1746, 0.9632, 0.2905, 0.9793, 0.2831, 0.9793, 0.3742, 0.9603, 0.3738, 0.1113, 9.34e-07, 0.1266, 0.0, 0.1439, 0.09125, 0.122, 0.09125, 0.9556, 0.3948, 0.9935, 0.3793, 0.9936, 0.4463, 0.9556, 0.4463, 0.2636, 0.5524, 0.279, 0.5524, 0.279, 0.6071, 0.2636, 0.6071, 0.9556, 0.4463, 0.9936, 0.4463, 0.9936, 0.4964, 0.9556, 0.4964, 0.2636, 0.6071, 0.279, 0.6071, 0.279, 0.6488, 0.2636, 0.6488, 0.4126, 0.0008916, 0.4397, 0.0005944, 0.4354, 0.01545, 0.4128, 0.0157, 0.731, 0.9469, 0.7196, 0.9068, 0.7353, 0.9093, 0.7448, 0.9428, 0.1439, 0.1746, 0.1672, 0.1746, 0.1549, 0.1889, 0.1354, 0.1889, 0.122, 0.1746, 0.1439, 0.1746, 0.1354, 0.1889, 0.1171, 0.1889, 0.5037, 0.8647, 0.5293, 0.8621, 0.5379, 0.945, 0.5123, 0.9476, 0.9258, 0.4871, 0.9513, 0.4857, 0.9556, 0.5682, 0.9301, 0.5695, 0.4667, 0.0002972, 0.4938, 0.0, 0.4806, 0.01496, 0.458, 0.0152, 0.1016, 0.1746, 0.122, 0.1746, 0.1171, 0.1889, 0.1001, 0.1889, 0.05352, 0.1746, 0.08217, 0.1746, 0.08384, 0.1889, 0.05989, 0.1889, 0.7108, 0.3694, 0.6696, 0.3693, 0.6744, 0.3552, 0.7089, 0.3553, 0.4951, 0.7818, 0.5379, 0.7695, 0.5293, 0.8621, 0.5037, 0.8647, 0.9383, 0.3803, 0.9556, 0.3793, 0.9513, 0.4857, 0.9258, 0.4871, 0.3095, 0.5655, 0.3271, 0.5524, 0.3271, 0.6071, 0.3095, 0.6071, 0.6309, 0.7488, 0.6484, 0.7488, 0.6491, 0.8499, 0.6316, 0.8499, 0.3769, 0.5333, 0.3687, 0.5302, 0.3275, 0.4888, 0.3774, 0.4923, 0.6316, 0.8499, 0.6491, 0.8499, 0.6499, 0.8594, 0.6308, 0.8594, 0.05989, 0.1889, 0.08384, 0.1889, 0.08384, 0.2524, 0.05989, 0.2524, 0.3602, 0.01628, 0.3784, 0.01608, 0.3784, 0.07937, 0.3602, 0.07957, 0.2268, 0.9231, 0.2267, 0.9519, 0.1724, 0.9519, 0.1726, 0.9231, 0.4128, 0.0157, 0.4354, 0.01545, 0.4354, 0.07874, 0.4128, 0.07899, 0.3966, 0.01588, 0.4128, 0.0157, 0.4128, 0.07899, 0.3966, 0.07917, 0.342, 0.01648, 0.3602, 0.01628, 0.3602, 0.07957, 0.342, 0.07977, 0.08384, 0.1889, 0.1001, 0.1889, 0.1001, 0.2524, 0.08384, 0.2524, 0.1171, 0.1889, 0.1354, 0.1889, 0.1354, 0.2524, 0.1171, 0.2524, 0.458, 0.0152, 0.4806, 0.01496, 0.4806, 0.07824, 0.458, 0.07849, 0.03717, 0.1889, 0.05989, 0.1889, 0.05989, 0.2524, 0.03717, 0.2524, 0.1001, 0.1889, 0.1171, 0.1889, 0.1171, 0.2524, 0.1001, 0.2524, 0.7097, 0.3466, 0.6838, 0.3465, 0.6838, 0.2917, 0.7097, 0.2918, 0.01567, 0.1889, 0.03717, 0.1889, 0.03717, 0.2524, 0.01567, 0.2524, 0.227, 0.8943, 0.2268, 0.9231, 0.1726, 0.9231, 0.1727, 0.8943, 0.3498, 0.001582, 0.3715, 0.001343, 0.3784, 0.01608, 0.3602, 0.01628, 0.3933, 0.001104, 0.4126, 0.0008916, 0.4128, 0.0157, 0.3966, 0.01588, 0.3715, 0.001343, 0.3933, 0.001104, 0.3966, 0.01588, 0.3784, 0.01608, 0.08217, 0.1746, 0.1016, 0.1746, 0.1001, 0.1889, 0.08384, 0.1889, 0.2937, 0.9598, 0.2315, 0.9591, 0.2315, 0.8943, 0.2937, 0.895, 0.3602, 0.07957, 0.3784, 0.07937, 0.3784, 0.144, 0.3602, 0.1442, 0.8593, 0.8021, 0.8944, 0.8021, 0.9294, 0.8248, 0.8593, 0.8021, 0.9294, 0.8248, 0.9294, 0.8475, 0.8484, 0.8248, 0.1354, 0.2524, 0.1549, 0.2524, 0.1549, 0.3172, 0.1354, 0.3172, 0.342, 0.07977, 0.3602, 0.07957, 0.3602, 0.1442, 0.342, 0.1444, 0.08384, 0.2524, 0.1001, 0.2524, 0.1001, 0.3172, 0.08384, 0.3172, 0.1171, 0.2524, 0.1354, 0.2524, 0.1354, 0.3172, 0.1171, 0.3172, 0.8484, 0.8248, 0.9294, 0.8475, 0.9294, 0.8703, 0.8484, 0.8475, 0.1001, 0.2524, 0.1171, 0.2524, 0.1171, 0.3172, 0.1001, 0.3172, 0.7097, 0.2918, 0.6838, 0.2917, 0.6838, 0.2269, 0.7097, 0.227, 0.4354, 0.01545, 0.458, 0.0152, 0.458, 0.07849, 0.4354, 0.07874, 0.7356, 0.3466, 0.7097, 0.3466, 0.7097, 0.2918, 0.7356, 0.2919, 0.3784, 0.01608, 0.3966, 0.01588, 0.3966, 0.07917, 0.3784, 0.07937, 0.1354, 0.1889, 0.1549, 0.1889, 0.1549, 0.2524, 0.1354, 0.2524, 0.7356, 0.2271, 0.7097, 0.227, 0.7097, 0.1671, 0.7356, 0.1672, 0.4354, 0.1434, 0.458, 0.1431, 0.458, 0.2116, 0.4354, 0.2118, 0.05989, 0.3172, 0.08384, 0.3172, 0.08384, 0.3858, 0.05989, 0.3858, 0.3602, 0.1442, 0.3784, 0.144, 0.3784, 0.2124, 0.3602, 0.2126, 0.8837, 0.6099, 0.8548, 0.6097, 0.8548, 0.5506, 0.8837, 0.5508, 0.4128, 0.1436, 0.4354, 0.1434, 0.4354, 0.2118, 0.4128, 0.2121, 0.3966, 0.1438, 0.4128, 0.1436, 0.4128, 0.2121, 0.3966, 0.2122, 0.342, 0.1444, 0.3602, 0.1442, 0.3602, 0.2126, 0.342, 0.2128, 0.08384, 0.3172, 0.1001, 0.3172, 0.1001, 0.3858, 0.08384, 0.3858, 0.1171, 0.3172, 0.1354, 0.3172, 0.1354, 0.3858, 0.1171, 0.3858, 0.458, 0.1431, 0.4806, 0.1429, 0.4806, 0.2113, 0.458, 0.2116, 0.1354, 0.3172, 0.1549, 0.3172, 0.1549, 0.3858, 0.1354, 0.3858, 0.03717, 0.3172, 0.05989, 0.3172, 0.05989, 0.3858, 0.03717, 0.3858, 0.1001, 0.3172, 0.1171, 0.3172, 0.1171, 0.3858, 0.1001, 0.3858, 0.8484, 0.8475, 0.9294, 0.8703, 0.9294, 0.8865, 0.8593, 0.8703, 0.7356, 0.2919, 0.7097, 0.2918, 0.7097, 0.227, 0.7356, 0.2271, 0.3784, 0.07937, 0.3966, 0.07917, 0.3966, 0.1438, 0.3784, 0.144, 0.8944, 0.8021, 0.9294, 0.8021, 0.9294, 0.8248, 0.7089, 0.1585, 0.6744, 0.1584, 0.6693, 0.1285, 0.7109, 0.1286, 0.01567, 0.3858, 0.03717, 0.3858, 0.02589, 0.4154, 0.0, 0.4154, 0.03759, 0.9691, 0.03759, 0.9358, 0.06765, 0.9404, 0.06765, 0.9805, 0.3784, 0.2124, 0.3966, 0.2122, 0.3932, 0.2412, 0.3713, 0.2415, 0.7434, 0.1586, 0.7089, 0.1585, 0.7109, 0.1286, 0.7524, 0.1288, 0.4354, 0.2118, 0.458, 0.2116, 0.4671, 0.2404, 0.4399, 0.2407, 0.05989, 0.3858, 0.08384, 0.3858, 0.07884, 0.4154, 0.0525, 0.4154, 0.3602, 0.2126, 0.3784, 0.2124, 0.3713, 0.2415, 0.3493, 0.2417, 0.03759, 0.9358, 0.03759, 0.9025, 0.06765, 0.9002, 0.06765, 0.9404, 0.4128, 0.2121, 0.4354, 0.2118, 0.4399, 0.2407, 0.4126, 0.241, 0.3966, 0.2122, 0.4128, 0.2121, 0.4126, 0.241, 0.3932, 0.2412, 0.342, 0.2128, 0.3602, 0.2126, 0.3493, 0.2417, 0.3274, 0.242, 0.5922, 0.9268, 0.6086, 0.9268, 0.6117, 0.9624, 0.5921, 0.9624, 0.1171, 0.3858, 0.1354, 0.3858, 0.1437, 0.4154, 0.1217, 0.4154, 0.3784, 0.144, 0.3966, 0.1438, 0.3966, 0.2122, 0.3784, 0.2124, 0.9127, 0.6101, 0.8837, 0.6099, 0.8837, 0.5508, 0.9127, 0.5509, 0.01567, 0.3172, 0.03717, 0.3172, 0.03717, 0.3858, 0.01567, 0.3858, 0.7097, 0.227, 0.6838, 0.2269, 0.6838, 0.167, 0.7097, 0.1671, 0.44, 0.9475, 0.44, 0.7825, 0.4665, 0.7827, 0.4665, 0.9477, 0.967, 0.9672, 0.967, 0.9944, 0.9294, 0.9944, 0.9294, 0.9672, 0.7114, 0.1218, 0.6765, 0.1217, 0.6765, 0.006714, 0.7114, 0.00682, 0.0, 0.4154, 0.02589, 0.4154, 0.02589, 0.544, 0.0, 0.544, 0.3239, 0.8899, 0.2881, 0.8897, 0.2881, 0.7707, 0.3239, 0.7709, 0.3713, 0.2415, 0.3932, 0.2412, 0.3932, 0.3694, 0.3713, 0.3697, 0.7463, 0.122, 0.7114, 0.1218, 0.7114, 0.00682, 0.7463, 0.006925, 0.4399, 0.2407, 0.4671, 0.2404, 0.4671, 0.3686, 0.4399, 0.3689, 0.9276, 0.1338, 0.9277, 0.1173, 0.9652, 0.118, 0.9651, 0.1345, 0.3493, 0.2417, 0.3713, 0.2415, 0.3713, 0.3697, 0.3493, 0.3699, 0.2881, 0.8897, 0.2523, 0.8895, 0.2523, 0.7705, 0.2881, 0.7707, 0.4126, 0.241, 0.4399, 0.2407, 0.4399, 0.3689, 0.4126, 0.3692, 0.3932, 0.2412, 0.4126, 0.241, 0.4126, 0.3692, 0.3932, 0.3694, 0.3274, 0.242, 0.3493, 0.2417, 0.3493, 0.3699, 0.3274, 0.3701, 0.1001, 0.3858, 0.1171, 0.3858, 0.1217, 0.4154, 0.09839, 0.4154, 0.03717, 0.3858, 0.05989, 0.3858, 0.0525, 0.4154, 0.02589, 0.4154, 0.1354, 0.3858, 0.1549, 0.3858, 0.1677, 0.4154, 0.1437, 0.4154, 0.458, 0.2116, 0.4806, 0.2113, 0.4943, 0.2401, 0.4671, 0.2404, 0.7946, 0.1584, 0.7946, 0.1685, 0.7584, 0.1685, 0.7584, 0.1584, 0.7945, 0.08879, 0.7945, 0.1084, 0.7615, 0.1084, 0.7615, 0.08879, 0.8566, 0.09026, 0.8566, 0.1062, 0.7945, 0.1084, 0.7945, 0.08879, 0.8421, 0.1584, 0.8339, 0.1685, 0.7946, 0.1685, 0.7946, 0.1584, 0.8478, 0.0639, 0.8566, 0.09026, 0.7945, 0.08879, 0.7945, 0.0614, 0.7945, 0.0614, 0.7945, 0.08879, 0.7615, 0.08879, 0.7615, 0.0614, 0.8566, 0.1062, 0.8452, 0.1282, 0.7945, 0.1304, 0.7945, 0.1084, 0.8452, 0.1282, 0.8452, 0.1433, 0.7945, 0.1433, 0.7945, 0.1304, 0.7945, 0.1084, 0.7945, 0.1304, 0.7615, 0.1304, 0.7615, 0.1084, 0.7945, 0.1304, 0.7945, 0.1433, 0.7615, 0.1433, 0.7615, 0.1304, 0.7946, 0.01143, 0.7946, 0.02919, 0.7572, 0.02919, 0.7572, 0.01143, 0.7945, 0.04311, 0.7945, 0.0614, 0.7615, 0.0614, 0.7615, 0.04311, 0.8337, 0.01143, 0.8423, 0.02919, 0.7946, 0.02919, 0.7946, 0.01143, 0.8427, 0.04311, 0.8478, 0.0639, 0.7945, 0.0614, 0.7945, 0.04311, 0.1437, 0.4154, 0.1677, 0.4154, 0.1677, 0.544, 0.1437, 0.544, 0.4671, 0.2404, 0.4943, 0.2401, 0.4943, 0.3683, 0.4671, 0.3686, 0.1217, 0.4154, 0.1437, 0.4154, 0.1437, 0.544, 0.1217, 0.544, 0.9952, 0.2023, 0.9882, 0.2311, 0.971, 0.2335, 0.9778, 0.2054, 0.8436, 0.795, 0.8436, 0.8113, 0.7626, 0.834, 0.7735, 0.8113, 0.8436, 0.8113, 0.8436, 0.834, 0.7626, 0.8568, 0.7626, 0.834, 0.8436, 0.834, 0.8436, 0.8568, 0.7735, 0.8795, 0.7626, 0.8568, 0.7735, 0.8795, 0.8436, 0.8568, 0.8086, 0.8795, 0.8436, 0.8795, 0.8086, 0.8795, 0.8436, 0.8568, 0.7309, 0.7819, 0.7115, 0.7821, 0.7131, 0.7633, 0.7325, 0.7631, 0.9431, 0.7955, 0.9431, 0.6305, 0.9581, 0.6501, 0.9581, 0.7786, 0.7115, 0.7821, 0.6856, 0.7831, 0.6872, 0.7643, 0.7131, 0.7633, 0.6501, 0.7839, 0.6501, 0.6193, 0.6609, 0.6369, 0.6609, 0.7651, 0.7626, 0.7822, 0.7309, 0.7819, 0.7325, 0.7631, 0.7561, 0.7637, 0.6856, 0.7831, 0.6501, 0.7839, 0.6609, 0.7651, 0.6872, 0.7643, 0.7115, 0.6176, 0.7309, 0.6173, 0.7325, 0.6349, 0.7131, 0.6351, 0.6856, 0.6185, 0.7115, 0.6176, 0.7131, 0.6351, 0.6872, 0.6361, 0.7309, 0.6173, 0.7626, 0.6176, 0.7561, 0.6355, 0.7325, 0.6349, 0.6501, 0.6193, 0.6856, 0.6185, 0.6872, 0.6361, 0.6609, 0.6369, 0.9778, 0.2054, 0.971, 0.2335, 0.956, 0.2357, 0.9625, 0.2089, 0.9835, 0.179, 0.9778, 0.2054, 0.9625, 0.2089, 0.9654, 0.191, 0.7766, 0.6017, 0.7767, 0.5843, 0.8142, 0.5843, 0.8142, 0.6017, 0.9841, 0.1521, 0.9841, 0.01317, 0.9967, 0.01334, 0.9967, 0.1523, 0.9882, 0.2311, 0.9901, 0.2537, 0.9726, 0.253, 0.971, 0.2335, 0.9283, 0.1768, 0.9281, 0.1588, 0.9656, 0.1595, 0.9658, 0.1775, 0.9901, 0.2537, 0.9967, 0.2715, 0.9857, 0.2722, 0.9726, 0.253, 0.9431, 0.6305, 0.9431, 0.7955, 0.9158, 0.7954, 0.9158, 0.6304, 0.967, 0.8962, 0.967, 0.919, 0.9294, 0.919, 0.9294, 0.8962, 0.9967, 0.1782, 0.9952, 0.2023, 0.9778, 0.2054, 0.9835, 0.179, 0.8566, 0.1062, 0.8566, 0.09026, 0.8658, 0.08879, 0.8658, 0.1084, 0.3945, 0.3789, 0.3726, 0.3791, 0.3713, 0.3697, 0.3932, 0.3694, 0.414, 0.3787, 0.3945, 0.3789, 0.3932, 0.3694, 0.4126, 0.3692, 0.8566, 0.09026, 0.8478, 0.0639, 0.8567, 0.0614, 0.8658, 0.08879, 0.8452, 0.1282, 0.8566, 0.1062, 0.8658, 0.1084, 0.8545, 0.1304, 0.8452, 0.1433, 0.8452, 0.1282, 0.8545, 0.1304, 0.8545, 0.1524, 0.3726, 0.3791, 0.3597, 0.3793, 0.3493, 0.3699, 0.3713, 0.3697, 0.7945, 0.1433, 0.8452, 0.1433, 0.8545, 0.1524, 0.7946, 0.1524, 0.7615, 0.1433, 0.7945, 0.1433, 0.7946, 0.1524, 0.7524, 0.1524, 0.4412, 0.3784, 0.414, 0.3787, 0.4126, 0.3692, 0.4399, 0.3689, 0.4594, 0.3782, 0.4412, 0.3784, 0.4399, 0.3689, 0.4671, 0.3686, 0.8478, 0.0639, 0.8427, 0.04311, 0.85, 0.03401, 0.8567, 0.0614, 0.7945, 0.04311, 0.7615, 0.04311, 0.7524, 0.03401, 0.7946, 0.03401, 0.8427, 0.04311, 0.7945, 0.04311, 0.7946, 0.03401, 0.85, 0.03401, 0.6765, 0.1217, 0.7114, 0.1218, 0.7109, 0.1286, 0.6693, 0.1285, 0.7114, 0.1218, 0.7463, 0.122, 0.7524, 0.1288, 0.7109, 0.1286, 0.7463, 0.122, 0.7463, 0.006925, 0.7524, 0.0002512, 0.7524, 0.1288, 0.6765, 0.006714, 0.6765, 0.1217, 0.6693, 0.1285, 0.6693, 0.0, 0.7114, 0.00682, 0.6765, 0.006714, 0.6693, 0.0, 0.7109, 0.0001256, 0.7463, 0.006925, 0.7114, 0.00682, 0.7109, 0.0001256, 0.7524, 0.0002512, 0.6838, 0.3465, 0.7097, 0.3466, 0.7089, 0.3553, 0.6744, 0.3552, 0.7097, 0.3466, 0.7356, 0.3466, 0.7434, 0.3554, 0.7089, 0.3553, 0.7356, 0.3466, 0.7356, 0.2919, 0.7434, 0.292, 0.7434, 0.3554, 0.6838, 0.2917, 0.6838, 0.3465, 0.6744, 0.3552, 0.6744, 0.2918, 0.7356, 0.2919, 0.7356, 0.2271, 0.7434, 0.2272, 0.7434, 0.292, 0.6838, 0.2269, 0.6838, 0.2917, 0.6744, 0.2918, 0.6744, 0.227, 0.6838, 0.167, 0.6838, 0.2269, 0.6744, 0.227, 0.6744, 0.1584, 0.7356, 0.2271, 0.7356, 0.1672, 0.7434, 0.1586, 0.7434, 0.2272, 0.7097, 0.1671, 0.6838, 0.167, 0.6744, 0.1584, 0.7089, 0.1585, 0.7356, 0.1672, 0.7097, 0.1671, 0.7089, 0.1585, 0.7434, 0.1586, 0.9991, 0.8789, 0.9991, 0.9566, 0.9921, 0.9623, 0.9921, 0.8789, 0.9201, 0.9642, 0.9201, 0.9282, 0.9266, 0.9282, 0.9266, 0.9699, 0.4217, 0.9324, 0.4217, 0.8964, 0.4281, 0.8907, 0.4281, 0.9324, 0.09262, 0.5496, 0.09262, 0.6272, 0.08587, 0.6273, 0.08587, 0.544, 0.9991, 0.8013, 0.9991, 0.8789, 0.9921, 0.8789, 0.9921, 0.7956, 0.9201, 0.9282, 0.9201, 0.8922, 0.9266, 0.8865, 0.9266, 0.9282, 0.4217, 0.9684, 0.4217, 0.9324, 0.4281, 0.9324, 0.4281, 0.974, 0.09262, 0.6272, 0.09262, 0.7049, 0.08587, 0.7107, 0.08587, 0.6273, 0.8061, 0.349, 0.8061, 0.3743, 0.8022, 0.378, 0.7998, 0.3527, 0.5404, 0.5986, 0.5406, 0.6811, 0.5355, 0.6811, 0.5353, 0.5978, 0.4897, 0.7695, 0.44, 0.7695, 0.4533, 0.7645, 0.4945, 0.7645, 0.5458, 0.9652, 0.5458, 0.9276, 0.559, 0.9268, 0.559, 0.966, 0.5406, 0.6811, 0.5406, 0.7694, 0.5358, 0.7645, 0.5355, 0.6811, 0.5406, 0.7694, 0.4897, 0.7695, 0.4945, 0.7645, 0.5358, 0.7645, 0.2137, 0.6229, 0.257, 0.5524, 0.2636, 0.5555, 0.2199, 0.6266, 0.1677, 0.707, 0.2137, 0.6229, 0.2199, 0.6266, 0.1766, 0.7068, 0.2226, 0.7406, 0.1677, 0.707, 0.1766, 0.7068, 0.2213, 0.7344, 0.2636, 0.7658, 0.2226, 0.7406, 0.2213, 0.7344, 0.2554, 0.7553, 0.7855, 0.3498, 0.7855, 0.3754, 0.7712, 0.3762, 0.7712, 0.349, 0.7388, 0.6173, 0.7302, 0.6138, 0.7172, 0.5638, 0.6948, 0.4558, 0.7256, 0.3793, 0.7388, 0.3837, 0.7077, 0.4611, 0.5424, 0.5978, 0.4594, 0.597, 0.4596, 0.5832, 0.5434, 0.584, 0.6501, 0.5526, 0.6948, 0.4558, 0.7077, 0.4611, 0.6685, 0.5441, 0.4594, 0.597, 0.3529, 0.5978, 0.3681, 0.5841, 0.4596, 0.5832, 0.3529, 0.5978, 0.3274, 0.498, 0.3687, 0.5302, 0.3681, 0.5841, 0.7302, 0.6138, 0.6501, 0.5526, 0.6685, 0.5441, 0.7172, 0.5638, 0.3687, 0.5302, 0.3274, 0.498, 0.3275, 0.4888, 0.5584, 0.7748, 0.5672, 0.7748, 0.5672, 0.9137, 0.5584, 0.9137, 0.6131, 0.7748, 0.6308, 0.7748, 0.6308, 0.9137, 0.6131, 0.9137, 0.5672, 0.7748, 0.5935, 0.7748, 0.5935, 0.9137, 0.5672, 0.9137, 0.5935, 0.7748, 0.6131, 0.7748, 0.6131, 0.9137, 0.5935, 0.9137, 0.8318, 0.5619, 0.8473, 0.562, 0.8473, 0.5993, 0.8318, 0.5992, 0.9277, 0.1173, 0.9283, 0.1031, 0.9658, 0.1038, 0.9652, 0.118, 0.4665, 0.9477, 0.4665, 0.7827, 0.4951, 0.7825, 0.4951, 0.9475, 0.971, 0.2335, 0.9726, 0.253, 0.9572, 0.251, 0.956, 0.2357, 0.967, 0.9406, 0.967, 0.9672, 0.9294, 0.9672, 0.9294, 0.9406, 0.9726, 0.253, 0.9857, 0.2722, 0.9642, 0.2623, 0.9572, 0.251, 0.03891, 0.8924, 0.05675, 0.8929, 0.06464, 0.9002, 0.03678, 0.8995, 0.04627, 0.8366, 0.04737, 0.8149, 0.05448, 0.8162, 0.05349, 0.8358, 0.05414, 0.8649, 0.04627, 0.8366, 0.05349, 0.8358, 0.06122, 0.8636, 0.04737, 0.8149, 0.05476, 0.793, 0.06464, 0.7861, 0.05448, 0.8162, 0.05675, 0.8929, 0.05414, 0.8649, 0.06122, 0.8636, 0.06464, 0.9002, 0.03839, 0.7926, 0.01559, 0.804, 0.01045, 0.7986, 0.03678, 0.7854, 0.05476, 0.793, 0.03839, 0.7926, 0.03678, 0.7854, 0.06464, 0.7861, 0.008066, 0.817, 0.00722, 0.8336, 0.0, 0.8344, 0.0009918, 0.8149, 0.00722, 0.8336, 0.01471, 0.8606, 0.007725, 0.8622, 0.0, 0.8344, 0.01559, 0.804, 0.008066, 0.817, 0.0009918, 0.8149, 0.01045, 0.7986, 0.01471, 0.8606, 0.01836, 0.8797, 0.0119, 0.8841, 0.007725, 0.8622, 0.01836, 0.8797, 0.03891, 0.8924, 0.03678, 0.8995, 0.0119, 0.8841, 0.9684, 0.8521, 0.9699, 0.8737, 0.9777, 0.8955, 0.9614, 0.8962, 0.9384, 0.8853, 0.9306, 0.8725, 0.9294, 0.8558, 0.9363, 0.8287, 0.9396, 0.8095, 0.9599, 0.7964, 0.9777, 0.7956, 0.9757, 0.8236, 0.7767, 0.5843, 0.7765, 0.5615, 0.8141, 0.5615, 0.8142, 0.5843, 0.967, 0.919, 0.967, 0.9406, 0.9294, 0.9406, 0.9294, 0.919, 0.9281, 0.1588, 0.9276, 0.1338, 0.9651, 0.1345, 0.9656, 0.1595, 0.8142, 0.5615, 0.8318, 0.5619, 0.8318, 0.5992, 0.8142, 0.5989, 0.7308, 0.794, 0.7082, 0.7943, 0.7115, 0.7821, 0.7309, 0.7819, 0.7082, 0.7943, 0.6817, 0.7953, 0.6856, 0.7831, 0.7115, 0.7821, 0.7498, 0.7942, 0.7308, 0.794, 0.7309, 0.7819, 0.7626, 0.7822, 0.6817, 0.7953, 0.6584, 0.7958, 0.6501, 0.7839, 0.6856, 0.7831, 0.9642, 0.2623, 0.9857, 0.2722, 0.9837, 0.2831, 0.957, 0.2708, 0.4546, 0.7695, 0.4671, 0.7695, 0.4665, 0.7827, 0.44, 0.7825, 0.9204, 0.6173, 0.9312, 0.6174, 0.9431, 0.6305, 0.9158, 0.6304, 0.596, 0.7488, 0.6114, 0.7488, 0.6127, 0.7617, 0.5931, 0.7617, 0.5708, 0.7488, 0.596, 0.7488, 0.5931, 0.7617, 0.5668, 0.7617, 0.6114, 0.7488, 0.6238, 0.7488, 0.6304, 0.7617, 0.6127, 0.7617, 0.5537, 0.7488, 0.5708, 0.7488, 0.5668, 0.7617, 0.5458, 0.7617, 0.4671, 0.7695, 0.4885, 0.7695, 0.4951, 0.7825, 0.4665, 0.7827, 0.8339, 0.1685, 0.8421, 0.1584, 0.8545, 0.1524, 0.8368, 0.1745, 0.7584, 0.1685, 0.7946, 0.1685, 0.7946, 0.1745, 0.7524, 0.1745, 0.7946, 0.1685, 0.8339, 0.1685, 0.8368, 0.1745, 0.7946, 0.1745, 0.7584, 0.1584, 0.7584, 0.1685, 0.7524, 0.1745, 0.7524, 0.1524, 0.8421, 0.1584, 0.7946, 0.1584, 0.7946, 0.1524, 0.8545, 0.1524, 0.7946, 0.1584, 0.7584, 0.1584, 0.7524, 0.1524, 0.7946, 0.1524, 0.7946, 0.01143, 0.7572, 0.01143, 0.7524, 0.006614, 0.7946, 0.006614, 0.7572, 0.01143, 0.7572, 0.02919, 0.7524, 0.03401, 0.7524, 0.006614, 0.8337, 0.01143, 0.7946, 0.01143, 0.7946, 0.006614, 0.8368, 0.006614, 0.8423, 0.02919, 0.8337, 0.01143, 0.8368, 0.006614, 0.85, 0.03401, 0.7572, 0.02919, 0.7946, 0.02919, 0.7946, 0.03401, 0.7524, 0.03401, 0.7946, 0.02919, 0.8423, 0.02919, 0.85, 0.03401, 0.7946, 0.03401, 0.09238, 0.7153, 0.09238, 0.7939, 0.08587, 0.794, 0.08587, 0.7107, 0.8658, 0.3163, 0.8658, 0.2794, 0.8723, 0.2746, 0.8723, 0.3163, 0.7347, 0.9842, 0.7246, 0.9486, 0.731, 0.9469, 0.7424, 0.987, 0.5379, 0.9307, 0.5379, 0.8523, 0.5452, 0.8526, 0.5452, 0.9357, 0.09238, 0.7939, 0.09238, 0.8725, 0.08587, 0.8773, 0.08587, 0.794, 0.8658, 0.3532, 0.8658, 0.3163, 0.8723, 0.3163, 0.8723, 0.358, 0.7246, 0.9486, 0.7145, 0.9131, 0.7196, 0.9068, 0.731, 0.9469, 0.5379, 0.8523, 0.5379, 0.7739, 0.5452, 0.7695, 0.5452, 0.8526, 0.9723, 0.1379, 0.9723, 0.168, 0.9658, 0.1728, 0.9658, 0.1379, 0.9723, 0.1078, 0.9723, 0.1379, 0.9658, 0.1379, 0.9658, 0.1031, 0.1724, 0.9519, 0.2267, 0.9519, 0.2315, 0.9584, 0.1677, 0.9584, 0.4879, 0.01996, 0.4879, 0.07379, 0.4806, 0.07824, 0.4806, 0.01496, 0.8388, 0.8861, 0.8085, 0.8861, 0.8086, 0.8795, 0.8436, 0.8795, 0.8085, 0.8861, 0.7783, 0.8861, 0.7735, 0.8795, 0.8086, 0.8795, 0.8944, 0.7956, 0.9246, 0.7956, 0.9294, 0.8021, 0.8944, 0.8021, 0.8641, 0.7956, 0.8944, 0.7956, 0.8944, 0.8021, 0.8593, 0.8021, 0.8548, 0.5506, 0.8548, 0.6097, 0.8483, 0.6146, 0.8483, 0.5459, 0.4879, 0.1479, 0.4879, 0.2069, 0.4806, 0.2113, 0.4806, 0.1429, 0.9581, 0.7821, 0.9581, 0.7519, 0.9648, 0.752, 0.9648, 0.7868, 0.9581, 0.7519, 0.9581, 0.7218, 0.9648, 0.7172, 0.9648, 0.752, 0.07589, 0.9107, 0.07589, 0.948, 0.06937, 0.9527, 0.06937, 0.9107, 0.07589, 0.8735, 0.07589, 0.9107, 0.06937, 0.9107, 0.06937, 0.8688, 0.5016, 0.2451, 0.5016, 0.3639, 0.4943, 0.3683, 0.4943, 0.2401, 0.2523, 0.7705, 0.2523, 0.8895, 0.2458, 0.8943, 0.2458, 0.7658, 0.7573, 1.391e-07, 0.7947, 7.949e-08, 0.7946, 0.006614, 0.7524, 0.006614, 0.7947, 7.949e-08, 0.8321, 0.0, 0.8368, 0.006614, 0.7946, 0.006614, 0.9841, 0.1521, 0.9967, 0.1523, 1.0, 0.1653, 0.9773, 0.165, 0.9967, 0.01334, 0.9841, 0.01317, 0.9773, 0.0, 1.0, 0.0003192, 0.9777, 0.9476, 0.9777, 0.8086, 0.985, 0.7956, 0.985, 0.9606, 0.6131, 0.7748, 0.5935, 0.7748, 0.5931, 0.7617, 0.6127, 0.7617, 0.5935, 0.7748, 0.5672, 0.7748, 0.5668, 0.7617, 0.5931, 0.7617, 0.5584, 0.7748, 0.5584, 0.9137, 0.5458, 0.9268, 0.5458, 0.7617, 0.6308, 0.7748, 0.6131, 0.7748, 0.6127, 0.7617, 0.6304, 0.7617, 0.5672, 0.7748, 0.5584, 0.7748, 0.5458, 0.7617, 0.5668, 0.7617, 0.5935, 0.9137, 0.6131, 0.9137, 0.6127, 0.9268, 0.5931, 0.9268, 0.5672, 0.9137, 0.5935, 0.9137, 0.5931, 0.9268, 0.5668, 0.9268, 0.6131, 0.9137, 0.6308, 0.9137, 0.6304, 0.9268, 0.6127, 0.9268, 0.5584, 0.9137, 0.5672, 0.9137, 0.5668, 0.9268, 0.5458, 0.9268, 0.9177, 0.2329, 0.9165, 0.2746, 0.8723, 0.2746, 0.8723, 0.2329, 0.07129, 0.7854, 0.08568, 0.7928, 0.08568, 0.8276, 0.07129, 0.8271, 0.8047, 0.4679, 0.8129, 0.3907, 0.8483, 0.3945, 0.8402, 0.4717, 0.8903, 0.4627, 0.8548, 0.4625, 0.8548, 0.3839, 0.8903, 0.3841, 0.8903, 0.5413, 0.8548, 0.5411, 0.8548, 0.4625, 0.8903, 0.4627, 0.9258, 0.5415, 0.8903, 0.5413, 0.8903, 0.4627, 0.9258, 0.4629, 0.9258, 0.4629, 0.8903, 0.4627, 0.8903, 0.3841, 0.9258, 0.3843, 0.7693, 0.4641, 0.7774, 0.3869, 0.8129, 0.3907, 0.8047, 0.4679, 0.7612, 0.5413, 0.7693, 0.4641, 0.8047, 0.4679, 0.7966, 0.5451, 0.7966, 0.5451, 0.8047, 0.4679, 0.8402, 0.4717, 0.832, 0.5489, 0.6688, 0.0, 0.6566, 0.01432, 0.6384, 0.01432, 0.647, 1.351e-06, 0.2909, 0.174, 0.2824, 0.189, 0.2598, 0.1892, 0.2639, 0.1742, 0.6287, 0.3795, 0.6246, 0.3936, 0.5901, 0.3935, 0.5874, 0.3794, 0.279, 0.6905, 0.279, 0.6488, 0.29, 0.6488, 0.29, 0.6905, 0.279, 0.7452, 0.279, 0.6905, 0.29, 0.6905, 0.29, 0.7322, 0.9177, 0.1782, 0.9177, 0.2329, 0.8723, 0.2329, 0.8723, 0.1913, 0.2359, 0.01196, 0.2358, 0.08236, 0.2238, 0.08247, 0.2239, 0.01208, 0.3266, 0.8943, 0.3266, 0.9918, 0.309, 0.9963, 0.2937, 0.9096, 0.2543, 0.0001816, 0.264, 0.09109, 0.2389, 0.09231, 0.239, 0.009181, 0.2936, 0.7284, 0.2936, 0.6919, 0.3057, 0.6919, 0.3057, 0.7284, 0.5566, 6.941e-06, 0.5628, 0.01432, 0.5401, 0.01432, 0.5295, 8.62e-06, 0.3199, 0.1747, 0.3066, 0.1895, 0.2824, 0.189, 0.2909, 0.174, 0.2936, 0.6919, 0.2936, 0.6578, 0.3057, 0.6578, 0.3057, 0.6919, 0.2388, 0.1754, 0.2194, 0.1756, 0.2195, 0.09249, 0.2389, 0.09231, 0.7475, 0.3793, 0.7659, 0.3809, 0.7573, 0.4629, 0.7388, 0.4614, 0.264, 0.09109, 0.2639, 0.1742, 0.2388, 0.1754, 0.2389, 0.09231, 0.2936, 0.6578, 0.29, 0.6488, 0.3095, 0.6488, 0.3057, 0.6578, 0.2936, 0.6919, 0.29, 0.6905, 0.29, 0.6488, 0.2936, 0.6578, 0.2936, 0.7284, 0.29, 0.7322, 0.29, 0.6905, 0.2936, 0.6919, 0.2238, 0.08247, 0.2195, 0.09249, 0.2197, 0.009366, 0.2239, 0.01208, 0.2358, 0.08236, 0.2389, 0.09231, 0.2195, 0.09249, 0.2238, 0.08247, 0.5414, 0.6003, 0.5458, 0.5978, 0.5458, 0.6811, 0.5414, 0.6709, 0.3057, 0.6919, 0.3095, 0.6905, 0.3095, 0.7322, 0.3057, 0.7284, 0.3057, 0.6578, 0.3095, 0.6488, 0.3095, 0.6905, 0.3057, 0.6919, 0.2194, 0.1756, 0.1957, 0.1749, 0.1958, 0.09174, 0.2195, 0.09249, 0.1957, 0.1749, 0.174, 0.1751, 0.1741, 0.09195, 0.1958, 0.09174, 0.2197, 0.009366, 0.2195, 0.09249, 0.1958, 0.09174, 0.2066, 0.000639, 0.2066, 0.000639, 0.1958, 0.09174, 0.1741, 0.09195, 0.1914, 0.0007851, 0.9556, 0.598, 0.9556, 0.5466, 0.9936, 0.5466, 0.9935, 0.6136, 0.2636, 0.7452, 0.2636, 0.6905, 0.279, 0.6905, 0.279, 0.7452, 0.9556, 0.5466, 0.9556, 0.4964, 0.9936, 0.4964, 0.9936, 0.5466, 0.2636, 0.6905, 0.2636, 0.6488, 0.279, 0.6488, 0.279, 0.6905, 0.5838, 5.261e-06, 0.5856, 0.01432, 0.5628, 0.01432, 0.5566, 6.941e-06, 0.07129, 0.8271, 0.08568, 0.8276, 0.08568, 0.8625, 0.07129, 0.8688, 0.7647, 0.3744, 0.7524, 0.3778, 0.7532, 0.3565, 0.7657, 0.349, 0.1957, 0.1749, 0.2028, 0.1897, 0.1846, 0.1899, 0.174, 0.1751, 0.32, 0.09153, 0.3199, 0.1747, 0.2909, 0.174, 0.291, 0.09083, 0.392, 0.8589, 0.3964, 0.7768, 0.4217, 0.7779, 0.4174, 0.8601, 0.5295, 8.62e-06, 0.5401, 0.01432, 0.5174, 0.01433, 0.5023, 1.031e-05, 0.2194, 0.1756, 0.2226, 0.1903, 0.2028, 0.1897, 0.1957, 0.1749, 0.2639, 0.1742, 0.2598, 0.1892, 0.2388, 0.1902, 0.2388, 0.1754, 0.5874, 0.3794, 0.5901, 0.3935, 0.5556, 0.3934, 0.5462, 0.3793, 0.3201, 0.008401, 0.32, 0.09153, 0.291, 0.09083, 0.2732, 0.0, 0.4045, 0.9653, 0.392, 0.8589, 0.4174, 0.8601, 0.4217, 0.9661, 0.3095, 0.7322, 0.3095, 0.6905, 0.3271, 0.6905, 0.3271, 0.7452, 0.6309, 0.97, 0.6316, 0.8689, 0.6491, 0.8689, 0.6484, 0.97, 0.3779, 0.4513, 0.3774, 0.4923, 0.3275, 0.4888, 0.3697, 0.4482, 0.6316, 0.8689, 0.6308, 0.8594, 0.6499, 0.8594, 0.6491, 0.8689, 0.2598, 0.1892, 0.2597, 0.2525, 0.2387, 0.2535, 0.2388, 0.1902, 0.6384, 0.01432, 0.6384, 0.07778, 0.6201, 0.07778, 0.6201, 0.01432, 0.3321, 0.9269, 0.3864, 0.9269, 0.3862, 0.9557, 0.3319, 0.9557, 0.5856, 0.01432, 0.5856, 0.07778, 0.5628, 0.07778, 0.5628, 0.01432, 0.6018, 0.01432, 0.6018, 0.07778, 0.5856, 0.07778, 0.5856, 0.01432, 0.6566, 0.01432, 0.6566, 0.07778, 0.6384, 0.07778, 0.6384, 0.01432, 0.2388, 0.1902, 0.2387, 0.2535, 0.2225, 0.2536, 0.2226, 0.1903, 0.2028, 0.1897, 0.2027, 0.253, 0.1845, 0.2532, 0.1846, 0.1899, 0.5401, 0.01432, 0.5401, 0.07779, 0.5174, 0.07779, 0.5174, 0.01433, 0.2824, 0.189, 0.2823, 0.2522, 0.2597, 0.2525, 0.2598, 0.1892, 0.2226, 0.1903, 0.2225, 0.2536, 0.2027, 0.253, 0.2028, 0.1897, 0.5892, 0.4023, 0.5892, 0.457, 0.5634, 0.4569, 0.5634, 0.4022, 0.3066, 0.1895, 0.3065, 0.2528, 0.2823, 0.2522, 0.2824, 0.189, 0.3323, 0.8981, 0.3865, 0.8981, 0.3864, 0.9269, 0.3321, 0.9269, 0.647, 1.351e-06, 0.6384, 0.01432, 0.6201, 0.01432, 0.6251, 2.708e-06, 0.6032, 4.059e-06, 0.6018, 0.01432, 0.5856, 0.01432, 0.5838, 5.261e-06, 0.6251, 2.708e-06, 0.6201, 0.01432, 0.6018, 0.01432, 0.6032, 4.059e-06, 0.2388, 0.1754, 0.2388, 0.1902, 0.2226, 0.1903, 0.2194, 0.1756, 0.9135, 0.9579, 0.8484, 0.958, 0.8484, 0.8866, 0.9135, 0.8865, 0.6384, 0.07778, 0.6384, 0.1426, 0.6201, 0.1426, 0.6201, 0.07778, 0.09682, 0.9618, 0.1669, 0.939, 0.1319, 0.9618, 0.09682, 0.9618, 0.08587, 0.939, 0.1669, 0.9163, 0.1669, 0.939, 0.1845, 0.2532, 0.1844, 0.3178, 0.1678, 0.3188, 0.1679, 0.2542, 0.6566, 0.07778, 0.6566, 0.1426, 0.6384, 0.1426, 0.6384, 0.07778, 0.2387, 0.2535, 0.2386, 0.3181, 0.2224, 0.3182, 0.2225, 0.2536, 0.2027, 0.253, 0.2026, 0.3176, 0.1844, 0.3178, 0.1845, 0.2532, 0.08587, 0.939, 0.08587, 0.9163, 0.1669, 0.8936, 0.1669, 0.9163, 0.2225, 0.2536, 0.2224, 0.3182, 0.2026, 0.3176, 0.2027, 0.253, 0.5892, 0.457, 0.5892, 0.5218, 0.5634, 0.5217, 0.5634, 0.4569, 0.5628, 0.01432, 0.5628, 0.07778, 0.5401, 0.07779, 0.5401, 0.01432, 0.6151, 0.4023, 0.6151, 0.4571, 0.5892, 0.457, 0.5892, 0.4023, 0.6201, 0.01432, 0.6201, 0.07778, 0.6018, 0.07778, 0.6018, 0.01432, 0.1846, 0.1899, 0.1845, 0.2532, 0.1679, 0.2542, 0.168, 0.1909, 0.6151, 0.5219, 0.6151, 0.5818, 0.5892, 0.5817, 0.5892, 0.5218, 0.5628, 0.1426, 0.5628, 0.2112, 0.5401, 0.2112, 0.5401, 0.1426, 0.2596, 0.3171, 0.2595, 0.3855, 0.2385, 0.3865, 0.2386, 0.3181, 0.6384, 0.1426, 0.6384, 0.2112, 0.6201, 0.2112, 0.6201, 0.1426, 0.6856, 0.9508, 0.6856, 0.8917, 0.7145, 0.8918, 0.7145, 0.951, 0.5856, 0.1426, 0.5856, 0.2112, 0.5628, 0.2112, 0.5628, 0.1426, 0.6018, 0.1426, 0.6018, 0.2112, 0.5856, 0.2112, 0.5856, 0.1426, 0.6566, 0.1426, 0.6566, 0.2112, 0.6384, 0.2112, 0.6384, 0.1426, 0.2386, 0.3181, 0.2385, 0.3865, 0.2223, 0.3867, 0.2224, 0.3182, 0.2026, 0.3176, 0.2025, 0.3861, 0.1843, 0.3863, 0.1844, 0.3178, 0.5401, 0.1426, 0.5401, 0.2112, 0.5174, 0.2112, 0.5174, 0.1426, 0.1844, 0.3178, 0.1843, 0.3863, 0.1677, 0.3872, 0.1678, 0.3188, 0.2822, 0.3169, 0.2821, 0.3853, 0.2595, 0.3855, 0.2596, 0.3171, 0.2224, 0.3182, 0.2223, 0.3867, 0.2025, 0.3861, 0.2026, 0.3176, 0.08587, 0.9163, 0.09682, 0.8936, 0.1669, 0.8773, 0.1669, 0.8936, 0.6151, 0.4571, 0.6151, 0.5219, 0.5892, 0.5218, 0.5892, 0.457, 0.6201, 0.07778, 0.6201, 0.1426, 0.6018, 0.1426, 0.6018, 0.07778, 0.1319, 0.9618, 0.1669, 0.939, 0.1669, 0.9618, 0.5901, 0.5904, 0.5873, 0.6202, 0.5458, 0.6201, 0.5556, 0.5902, 0.3063, 0.3859, 0.3201, 0.4148, 0.2909, 0.4141, 0.2821, 0.3853, 0.7311, 0.7987, 0.7612, 0.7958, 0.7612, 0.8359, 0.7311, 0.832, 0.6201, 0.2112, 0.6253, 0.2408, 0.6033, 0.2408, 0.6018, 0.2112, 0.6246, 0.5905, 0.6288, 0.6203, 0.5873, 0.6202, 0.5901, 0.5904, 0.5628, 0.2112, 0.5564, 0.2408, 0.529, 0.2408, 0.5401, 0.2112, 0.2595, 0.3855, 0.2627, 0.4139, 0.2341, 0.4134, 0.2385, 0.3865, 0.6384, 0.2112, 0.6473, 0.2408, 0.6253, 0.2408, 0.6201, 0.2112, 0.7311, 0.832, 0.7612, 0.8359, 0.7612, 0.876, 0.7311, 0.8654, 0.5856, 0.2112, 0.5837, 0.2408, 0.5564, 0.2408, 0.5628, 0.2112, 0.6018, 0.2112, 0.6033, 0.2408, 0.5837, 0.2408, 0.5856, 0.2112, 0.6566, 0.2112, 0.6693, 0.2408, 0.6473, 0.2408, 0.6384, 0.2112, 0.5726, 0.9624, 0.5724, 0.9268, 0.5921, 0.9268, 0.5889, 0.9624, 0.2025, 0.3861, 0.1944, 0.4147, 0.1725, 0.4149, 0.1843, 0.3863, 0.6201, 0.1426, 0.6201, 0.2112, 0.6018, 0.2112, 0.6018, 0.1426, 0.6566, 0.9507, 0.6566, 0.8915, 0.6856, 0.8917, 0.6856, 0.9508, 0.3064, 0.3174, 0.3063, 0.3859, 0.2821, 0.3853, 0.2822, 0.3169, 0.5892, 0.5218, 0.5892, 0.5817, 0.5634, 0.5817, 0.5634, 0.5217, 0.913, 0.1782, 0.8862, 0.1781, 0.8862, 0.01308, 0.913, 0.01323, 0.9962, 0.6457, 0.9587, 0.6455, 0.9588, 0.6173, 0.9963, 0.6176, 0.5868, 0.627, 0.5868, 0.742, 0.5519, 0.7419, 0.5519, 0.6269, 0.3201, 0.4148, 0.32, 0.543, 0.2908, 0.5423, 0.2909, 0.4141, 0.2393, 0.7707, 0.2393, 0.8897, 0.2035, 0.8895, 0.2035, 0.7705, 0.6253, 0.2408, 0.6253, 0.3693, 0.6033, 0.3694, 0.6033, 0.2408, 0.6217, 0.6271, 0.6217, 0.7421, 0.5868, 0.742, 0.5868, 0.627, 0.5564, 0.2408, 0.5564, 0.3694, 0.529, 0.3694, 0.529, 0.2408, 0.0, 0.9469, 0.03758, 0.9469, 0.03759, 0.9635, 7.992e-07, 0.9635, 0.6473, 0.2408, 0.6473, 0.3693, 0.6253, 0.3693, 0.6253, 0.2408, 0.2035, 0.7705, 0.2035, 0.8895, 0.1677, 0.8893, 0.1677, 0.7703, 0.5837, 0.2408, 0.5837, 0.3694, 0.5564, 0.3694, 0.5564, 0.2408, 0.6033, 0.2408, 0.6033, 0.3694, 0.5837, 0.3694, 0.5837, 0.2408, 0.6693, 0.2408, 0.6693, 0.3693, 0.6473, 0.3693, 0.6473, 0.2408, 0.2223, 0.3867, 0.2147, 0.4136, 0.1944, 0.4147, 0.2025, 0.3861, 0.2821, 0.3853, 0.2909, 0.4141, 0.2627, 0.4139, 0.2595, 0.3855, 0.6386, 0.5902, 0.6501, 0.62, 0.6288, 0.6203, 0.6246, 0.5905, 0.5401, 0.2112, 0.529, 0.2408, 0.5016, 0.2408, 0.5174, 0.2112, 0.8236, 0.3329, 0.8598, 0.3329, 0.8598, 0.343, 0.8236, 0.343, 0.8235, 0.2633, 0.8566, 0.2633, 0.8566, 0.2828, 0.8235, 0.2828, 0.7615, 0.2647, 0.8235, 0.2633, 0.8235, 0.2828, 0.7615, 0.2807, 0.7761, 0.3329, 0.8236, 0.3329, 0.8236, 0.343, 0.7843, 0.343, 0.7703, 0.2384, 0.8235, 0.2359, 0.8235, 0.2633, 0.7615, 0.2647, 0.8235, 0.2359, 0.8566, 0.2359, 0.8566, 0.2633, 0.8235, 0.2633, 0.7615, 0.2807, 0.8235, 0.2828, 0.8235, 0.3049, 0.7728, 0.3027, 0.7728, 0.3027, 0.8235, 0.3049, 0.8235, 0.3178, 0.7728, 0.3178, 0.8235, 0.2828, 0.8566, 0.2828, 0.8566, 0.3049, 0.8235, 0.3049, 0.8235, 0.3049, 0.8566, 0.3049, 0.8566, 0.3178, 0.8235, 0.3178, 0.8236, 0.1859, 0.8609, 0.1859, 0.8609, 0.2037, 0.8236, 0.2037, 0.8235, 0.2176, 0.8566, 0.2176, 0.8566, 0.2359, 0.8235, 0.2359, 0.7844, 0.1859, 0.8236, 0.1859, 0.8236, 0.2037, 0.7759, 0.2037, 0.7753, 0.2176, 0.8235, 0.2176, 0.8235, 0.2359, 0.7703, 0.2384, 0.6501, 0.62, 0.6501, 0.7485, 0.6288, 0.7488, 0.6288, 0.6203, 0.529, 0.2408, 0.529, 0.3694, 0.5016, 0.3694, 0.5016, 0.2408, 0.1944, 0.4147, 0.1943, 0.5428, 0.1723, 0.5431, 0.1725, 0.4149, 0.9758, 0.06986, 0.9584, 0.06673, 0.9516, 0.0387, 0.9688, 0.04109, 0.7311, 0.8868, 0.6611, 0.8706, 0.6501, 0.8479, 0.7311, 0.8706, 0.7311, 0.8706, 0.6501, 0.8479, 0.6501, 0.8251, 0.7311, 0.8479, 0.7311, 0.8479, 0.6501, 0.8251, 0.6611, 0.8024, 0.7311, 0.8251, 0.6611, 0.8024, 0.6961, 0.8024, 0.7311, 0.8251, 0.7311, 0.8024, 0.7311, 0.8251, 0.6961, 0.8024, 0.8307, 0.9706, 0.8109, 0.9693, 0.8109, 0.9499, 0.8307, 0.9511, 0.9037, 0.6174, 0.9158, 0.6344, 0.9158, 0.7629, 0.9037, 0.7824, 0.8307, 0.9511, 0.8109, 0.9499, 0.8109, 0.9217, 0.8307, 0.9229, 0.913, 0.01323, 0.9276, 0.03281, 0.9276, 0.1613, 0.913, 0.1782, 0.8307, 1.0, 0.8109, 0.99, 0.8109, 0.9693, 0.8307, 0.9706, 0.8307, 0.9229, 0.8109, 0.9217, 0.8109, 0.8937, 0.8307, 0.8861, 0.4217, 0.8418, 0.4386, 0.8406, 0.4386, 0.86, 0.4217, 0.8613, 0.4217, 0.8136, 0.4386, 0.8124, 0.4386, 0.8406, 0.4217, 0.8418, 0.4217, 0.8613, 0.4386, 0.86, 0.4386, 0.8807, 0.4217, 0.8907, 0.4217, 0.7768, 0.4386, 0.7844, 0.4386, 0.8124, 0.4217, 0.8136, 0.9584, 0.06673, 0.9431, 0.06324, 0.9366, 0.03642, 0.9516, 0.0387, 0.9641, 0.09318, 0.9459, 0.08114, 0.9431, 0.06324, 0.9584, 0.06673, 0.9491, 0.5772, 0.9491, 0.6146, 0.9315, 0.6145, 0.9315, 0.5772, 0.8671, 0.7694, 0.8517, 0.7695, 0.8517, 0.6306, 0.8671, 0.6305, 0.9688, 0.04109, 0.9516, 0.0387, 0.9532, 0.0192, 0.9706, 0.01849, 5.155e-06, 0.9002, 0.03759, 0.9002, 0.03759, 0.9195, 3.517e-06, 0.9195, 0.9706, 0.01849, 0.9532, 0.0192, 0.9663, 0.0, 0.9773, 0.0006221, 0.9037, 0.7824, 0.8761, 0.7823, 0.8761, 0.6173, 0.9037, 0.6174, 0.9963, 0.7172, 0.9588, 0.7169, 0.9582, 0.6959, 0.9957, 0.6961, 0.9773, 0.09393, 0.9641, 0.09318, 0.9584, 0.06673, 0.9758, 0.06986, 0.08568, 0.9411, 0.0762, 0.9446, 0.07589, 0.9253, 0.08543, 0.9253, 0.8566, 0.2828, 0.8658, 0.2828, 0.8658, 0.3049, 0.8566, 0.3049, 0.8566, 0.2633, 0.8658, 0.2633, 0.8658, 0.2828, 0.8566, 0.2828, 0.08543, 0.9253, 0.07589, 0.9253, 0.07612, 0.8969, 0.08564, 0.898, 0.7728, 0.3027, 0.7638, 0.3049, 0.7524, 0.2828, 0.7615, 0.2807, 0.1827, 0.5524, 0.1723, 0.5431, 0.1943, 0.5428, 0.1978, 0.5523, 0.8566, 0.3049, 0.8658, 0.3049, 0.8658, 0.3269, 0.8566, 0.3178, 0.8235, 0.3178, 0.8236, 0.3269, 0.7638, 0.3269, 0.7728, 0.3178, 0.8566, 0.3178, 0.8658, 0.3269, 0.8236, 0.3269, 0.8235, 0.3178, 0.8566, 0.2359, 0.8658, 0.2359, 0.8658, 0.2633, 0.8566, 0.2633, 0.8566, 0.2176, 0.8658, 0.2085, 0.8658, 0.2359, 0.8566, 0.2359, 0.08564, 0.898, 0.07612, 0.8969, 0.07616, 0.8688, 0.08568, 0.8767, 0.8235, 0.2176, 0.8236, 0.2085, 0.8658, 0.2085, 0.8566, 0.2176, 0.7753, 0.2176, 0.7682, 0.2085, 0.8236, 0.2085, 0.8235, 0.2176, 0.5519, 0.6269, 0.5458, 0.6201, 0.5873, 0.6202, 0.5868, 0.627, 0.5868, 0.627, 0.5873, 0.6202, 0.6288, 0.6203, 0.6217, 0.6271, 0.6217, 0.6271, 0.6288, 0.6203, 0.6288, 0.7488, 0.6217, 0.7421, 0.5519, 0.7419, 0.5458, 0.7486, 0.5458, 0.6201, 0.5519, 0.6269, 0.5868, 0.742, 0.5873, 0.7487, 0.5458, 0.7486, 0.5519, 0.7419, 0.6217, 0.7421, 0.6288, 0.7488, 0.5873, 0.7487, 0.5868, 0.742, 0.5634, 0.4022, 0.5556, 0.3934, 0.5901, 0.3935, 0.5892, 0.4023, 0.5892, 0.4023, 0.5901, 0.3935, 0.6246, 0.3936, 0.6151, 0.4023, 0.6151, 0.4023, 0.6246, 0.3936, 0.6246, 0.457, 0.6151, 0.4571, 0.5634, 0.4569, 0.5556, 0.4568, 0.5556, 0.3934, 0.5634, 0.4022, 0.6151, 0.4571, 0.6246, 0.457, 0.6246, 0.5218, 0.6151, 0.5219, 0.5634, 0.5217, 0.5556, 0.5216, 0.5556, 0.4568, 0.5634, 0.4569, 0.5634, 0.5817, 0.5556, 0.5902, 0.5556, 0.5216, 0.5634, 0.5217, 0.6151, 0.5219, 0.6246, 0.5218, 0.6246, 0.5905, 0.6151, 0.5818, 0.5892, 0.5817, 0.5901, 0.5904, 0.5556, 0.5902, 0.5634, 0.5817, 0.6151, 0.5818, 0.6246, 0.5905, 0.5901, 0.5904, 0.5892, 0.5817, 0.7693, 0.4641, 0.7626, 0.4635, 0.7713, 0.3806, 0.7774, 0.3869, 0.9135, 0.8922, 0.9201, 0.8865, 0.9201, 0.9282, 0.9135, 0.9282, 0.4346, 0.9323, 0.4281, 0.9324, 0.4281, 0.8907, 0.4346, 0.8963, 0.985, 0.8013, 0.9921, 0.7956, 0.9921, 0.8789, 0.985, 0.8789, 0.7612, 0.5413, 0.7539, 0.5464, 0.7626, 0.4635, 0.7693, 0.4641, 0.9135, 0.9282, 0.9201, 0.9282, 0.9201, 0.9699, 0.9135, 0.9642, 0.4346, 0.9683, 0.4281, 0.974, 0.4281, 0.9324, 0.4346, 0.9323, 0.985, 0.8789, 0.9921, 0.8789, 0.9921, 0.9623, 0.985, 0.9566, 0.7712, 0.3778, 0.7647, 0.3744, 0.7657, 0.349, 0.7698, 0.3525, 0.7659, 0.3809, 0.7713, 0.3806, 0.7626, 0.4635, 0.7573, 0.4629, 0.7989, 0.5562, 0.7949, 0.5508, 0.8359, 0.5552, 0.8483, 0.5615, 0.5724, 0.9651, 0.559, 0.966, 0.559, 0.9268, 0.5724, 0.9276, 0.7573, 0.4629, 0.7626, 0.4635, 0.7539, 0.5464, 0.7483, 0.5507, 0.7483, 0.5507, 0.7539, 0.5464, 0.7949, 0.5508, 0.7989, 0.5562, 0.434, 0.6812, 0.4272, 0.6811, 0.4266, 0.5978, 0.4334, 0.5986, 0.44, 0.7768, 0.433, 0.772, 0.4272, 0.6811, 0.434, 0.6812, 0.3756, 0.7767, 0.3804, 0.7721, 0.433, 0.772, 0.44, 0.7768, 0.3274, 0.7768, 0.3403, 0.7721, 0.3804, 0.7721, 0.3756, 0.7767, 0.7855, 0.3498, 0.7998, 0.349, 0.7998, 0.3762, 0.7855, 0.3754, 0.08587, 0.544, 0.06642, 0.5979, 0.07774, 0.5475, 0.03915, 0.7103, 0.05139, 0.7048, 0.08587, 0.7808, 0.07325, 0.7854, 0.5451, 0.38, 0.5458, 0.3942, 0.462, 0.3934, 0.4621, 0.3793, 0.0, 0.6112, 0.01836, 0.6192, 0.05139, 0.7048, 0.03915, 0.7103, 0.4621, 0.3793, 0.462, 0.3934, 0.3704, 0.3943, 0.3556, 0.38, 0.3556, 0.38, 0.3704, 0.3943, 0.3697, 0.4482, 0.3276, 0.4793, 0.07774, 0.5475, 0.06642, 0.5979, 0.01836, 0.6192, 0.0, 0.6112, 0.3697, 0.4482, 0.3275, 0.4888, 0.3276, 0.4793, 0.7752, 0.7693, 0.7752, 0.6307, 0.7844, 0.6308, 0.7844, 0.7693, 0.8324, 0.7695, 0.8324, 0.6309, 0.8479, 0.6301, 0.8479, 0.7687, 0.7844, 0.7693, 0.7844, 0.6308, 0.813, 0.6311, 0.813, 0.7697, 0.813, 0.7697, 0.813, 0.6311, 0.8324, 0.6309, 0.8324, 0.7695, 0.7764, 0.5772, 0.7388, 0.5772, 0.7389, 0.5615, 0.7765, 0.5615, 7.992e-07, 0.9635, 0.03759, 0.9635, 0.03759, 0.976, 5.195e-06, 0.976, 0.8862, 0.1781, 0.8658, 0.1777, 0.8658, 0.01268, 0.8862, 0.01308, 0.9516, 0.0387, 0.9366, 0.03642, 0.9378, 0.02111, 0.9532, 0.0192, 0.9956, 0.6746, 0.9581, 0.6744, 0.9587, 0.6455, 0.9962, 0.6457, 0.9532, 0.0192, 0.9378, 0.02111, 0.9448, 0.009885, 0.9663, 0.0, 0.3663, 0.7846, 0.3642, 0.7775, 0.392, 0.7768, 0.3842, 0.7841, 0.3737, 0.8405, 0.3809, 0.8413, 0.3819, 0.8608, 0.3748, 0.8621, 0.3815, 0.8122, 0.3886, 0.8134, 0.3809, 0.8413, 0.3737, 0.8405, 0.3748, 0.8621, 0.3819, 0.8608, 0.392, 0.8909, 0.3822, 0.884, 0.3842, 0.7841, 0.392, 0.7768, 0.3886, 0.8134, 0.3815, 0.8122, 0.3658, 0.8844, 0.3642, 0.8916, 0.3379, 0.8785, 0.343, 0.8731, 0.3822, 0.884, 0.392, 0.8909, 0.3642, 0.8916, 0.3658, 0.8844, 0.3355, 0.8601, 0.3284, 0.8622, 0.3274, 0.8426, 0.3346, 0.8434, 0.3346, 0.8434, 0.3274, 0.8426, 0.3351, 0.8148, 0.3421, 0.8164, 0.343, 0.8731, 0.3379, 0.8785, 0.3284, 0.8622, 0.3355, 0.8601, 0.3421, 0.8164, 0.3351, 0.8148, 0.3393, 0.7929, 0.3458, 0.7973, 0.3458, 0.7973, 0.3393, 0.7929, 0.3642, 0.7775, 0.3663, 0.7846, 0.9315, 0.5772, 0.9315, 0.6145, 0.9127, 0.6143, 0.9127, 0.5769, 0.9957, 0.6961, 0.9582, 0.6959, 0.9581, 0.6744, 0.9956, 0.6746, 3.517e-06, 0.9195, 0.03759, 0.9195, 0.03758, 0.9469, 0.0, 0.9469, 0.7765, 0.602, 0.7389, 0.602, 0.7388, 0.5772, 0.7764, 0.5772, 0.8437, 0.9732, 0.8307, 0.9706, 0.8307, 0.9511, 0.8437, 0.9506, 0.8437, 0.9506, 0.8307, 0.9511, 0.8307, 0.9229, 0.8437, 0.9217, 0.8437, 0.9908, 0.8307, 1.0, 0.8307, 0.9706, 0.8437, 0.9732, 0.8437, 0.9217, 0.8307, 0.9229, 0.8307, 0.8861, 0.8437, 0.8975, 0.8548, 0.7956, 0.8484, 0.7825, 0.8761, 0.7823, 0.8772, 0.7954, 0.9045, 6.741e-05, 0.913, 0.01323, 0.8862, 0.01308, 0.8917, 0.0, 0.8772, 0.7954, 0.8761, 0.7823, 0.9037, 0.7824, 0.8881, 0.7955, 0.8136, 0.795, 0.8135, 0.7829, 0.8329, 0.7827, 0.8289, 0.7949, 0.7863, 0.7947, 0.7849, 0.7826, 0.8135, 0.7829, 0.8136, 0.795, 0.9378, 0.02111, 0.9276, 0.01741, 0.9376, 0.001387, 0.9448, 0.009885, 0.7681, 0.7946, 0.7626, 0.7824, 0.7849, 0.7826, 0.7863, 0.7947, 0.9641, 0.09318, 0.9607, 0.1031, 0.9363, 0.08694, 0.9459, 0.08114, 0.7843, 0.343, 0.7814, 0.349, 0.7638, 0.3269, 0.7761, 0.3329, 0.8598, 0.343, 0.8658, 0.349, 0.8236, 0.349, 0.8236, 0.343, 0.8236, 0.343, 0.8236, 0.349, 0.7814, 0.349, 0.7843, 0.343, 0.8598, 0.3329, 0.8658, 0.3269, 0.8658, 0.349, 0.8598, 0.343, 0.7761, 0.3329, 0.7638, 0.3269, 0.8236, 0.3269, 0.8236, 0.3329, 0.8236, 0.3329, 0.8236, 0.3269, 0.8658, 0.3269, 0.8598, 0.3329, 0.8236, 0.1859, 0.8236, 0.1811, 0.8658, 0.1811, 0.8609, 0.1859, 0.8609, 0.1859, 0.8658, 0.1811, 0.8658, 0.2085, 0.8609, 0.2037, 0.7844, 0.1859, 0.7814, 0.1811, 0.8236, 0.1811, 0.8236, 0.1859, 0.7759, 0.2037, 0.7682, 0.2085, 0.7814, 0.1811, 0.7844, 0.1859, 0.8609, 0.2037, 0.8658, 0.2085, 0.8236, 0.2085, 0.8236, 0.2037, 0.8236, 0.2037, 0.8236, 0.2085, 0.7682, 0.2085, 0.7759, 0.2037, 0.3272, 0.1702, 0.3199, 0.1747, 0.32, 0.09153, 0.3273, 0.09181, 0.8658, 0.2329, 0.8723, 0.2329, 0.8723, 0.2746, 0.8658, 0.2699, 0.06464, 0.7901, 0.07129, 0.7854, 0.07129, 0.8271, 0.06464, 0.8271, 0.8548, 0.5411, 0.8483, 0.5459, 0.8483, 0.4626, 0.8548, 0.4625, 0.3273, 0.09181, 0.32, 0.09153, 0.3201, 0.008401, 0.3274, 0.01341, 0.8658, 0.196, 0.8723, 0.1913, 0.8723, 0.2329, 0.8658, 0.2329, 0.06464, 0.8271, 0.07129, 0.8271, 0.07129, 0.8688, 0.06464, 0.864, 0.8548, 0.4625, 0.8483, 0.4626, 0.8483, 0.3793, 0.8548, 0.3839, 0.967, 0.9311, 0.9735, 0.9311, 0.9735, 0.9659, 0.967, 0.9612, 0.967, 0.901, 0.9735, 0.8962, 0.9735, 0.9311, 0.967, 0.9311, 0.3138, 0.2484, 0.3065, 0.2528, 0.3066, 0.1895, 0.3139, 0.1945, 0.3323, 0.8981, 0.3274, 0.8916, 0.3912, 0.8916, 0.3865, 0.8981, 0.7264, 0.7958, 0.7311, 0.8024, 0.6961, 0.8024, 0.6962, 0.7958, 0.6962, 0.7958, 0.6961, 0.8024, 0.6611, 0.8024, 0.6659, 0.7958, 0.1319, 0.9683, 0.1319, 0.9618, 0.1669, 0.9618, 0.1621, 0.9683, 0.1016, 0.9683, 0.09682, 0.9618, 0.1319, 0.9618, 0.1319, 0.9683, 0.3136, 0.3815, 0.3063, 0.3859, 0.3064, 0.3174, 0.3137, 0.3224, 0.6566, 0.9507, 0.6501, 0.9555, 0.6501, 0.8868, 0.6566, 0.8915, 0.9648, 0.7218, 0.9714, 0.7172, 0.9714, 0.752, 0.9648, 0.7519, 0.9648, 0.7519, 0.9714, 0.752, 0.9714, 0.7868, 0.9648, 0.7821, 0.7612, 0.918, 0.7547, 0.918, 0.7547, 0.876, 0.7612, 0.8808, 0.7612, 0.9552, 0.7547, 0.96, 0.7547, 0.918, 0.7612, 0.918, 0.2393, 0.7707, 0.2458, 0.7658, 0.2458, 0.8943, 0.2393, 0.8897, 0.3272, 0.5385, 0.32, 0.543, 0.3201, 0.4148, 0.3274, 0.4198, 0.8611, 0.1745, 0.8658, 0.1811, 0.8236, 0.1811, 0.8237, 0.1745, 0.8237, 0.1745, 0.8236, 0.1811, 0.7814, 0.1811, 0.7862, 0.1745, 0.8671, 0.7694, 0.8761, 0.7823, 0.8484, 0.7825, 0.8517, 0.7695, 0.8517, 0.6306, 0.8484, 0.6175, 0.8761, 0.6173, 0.8671, 0.6305, 0.8671, 0.6305, 0.8761, 0.6173, 0.8761, 0.7823, 0.8671, 0.7694, 0.8324, 0.7695, 0.8329, 0.7827, 0.8135, 0.7829, 0.813, 0.7697, 0.813, 0.7697, 0.8135, 0.7829, 0.7849, 0.7826, 0.7844, 0.7693, 0.7752, 0.7693, 0.7626, 0.7824, 0.7626, 0.6179, 0.7752, 0.6307, 0.8479, 0.7687, 0.8484, 0.7819, 0.8329, 0.7827, 0.8324, 0.7695, 0.7844, 0.7693, 0.7849, 0.7826, 0.7626, 0.7824, 0.7752, 0.7693, 0.813, 0.6311, 0.8135, 0.6184, 0.8329, 0.6182, 0.8324, 0.6309, 0.7844, 0.6308, 0.7849, 0.618, 0.8135, 0.6184, 0.813, 0.6311, 0.8324, 0.6309, 0.8329, 0.6182, 0.8484, 0.6173, 0.8479, 0.6301, 0.7752, 0.6307, 0.7626, 0.6179, 0.7849, 0.618, 0.7844, 0.6308, 0.8031, 0.9086, 0.8016, 0.9302, 0.8089, 0.9587, 0.8109, 0.9868, 0.7931, 0.986, 0.7728, 0.9728, 0.7695, 0.9537, 0.7626, 0.9265, 0.7638, 0.9099, 0.7716, 0.897, 0.7946, 0.8861, 0.8109, 0.8869])
me_cube.materials.append(mat_material)
me_cube.use_remesh_preserve_volume = False
me_cube.use_remesh_preserve_attributes = False
me_cube.use_mirror_vertex_groups = False
me_cube.update()

# ---- objects
ob_afterburners = bpy.data.objects.new('Afterburners', me_cube_002)
ob_cube = bpy.data.objects.new('Cube', me_cube)
ob_lamp = bpy.data.objects.new('Lamp', light_lamp)
ob_camera = bpy.data.objects.new('Camera', cam_camera)

# ---- transforms, parenting, visibility, modifiers, constraints
ob_afterburners.location = (0.0, 0.0, 0.0)
ob_afterburners.rotation_euler = (1.571, 0.0, 0.0)
ob_afterburners.lock_rotations_4d = False
ob_afterburners.empty_display_type = 'ARROWS'
ob_afterburners.lineart.crease_threshold = 0.0
ob_cube.location = (0.0, 0.0, 0.0)
ob_cube.rotation_euler = (1.571, 0.0, 0.0)
ob_cube.lock_rotations_4d = False
ob_cube.empty_display_type = 'ARROWS'
ob_cube.lineart.crease_threshold = 0.0
ob_lamp.location = (4.076, 1.005, 5.904)
ob_lamp.rotation_euler = (0.6503, 0.05522, 1.866)
ob_lamp.lock_rotations_4d = False
ob_lamp.empty_display_type = 'ARROWS'
ob_lamp.color = (0.0, 0.0, 0.0, 0.0)
ob_lamp.lineart.crease_threshold = 0.0
ob_camera.location = (7.481, -6.508, 5.344)
ob_camera.rotation_euler = (1.109, 0.0, 0.8149)
ob_camera.lock_rotations_4d = False
ob_camera.empty_display_type = 'ARROWS'
ob_camera.color = (0.0, 0.0, 0.0, 0.0)
ob_camera.display_type = 'WIRE'
ob_camera.lineart.crease_threshold = 0.0

# ---- collection membership
col_collection_1.objects.link(ob_afterburners)
col_collection_1.objects.link(ob_cube)
col_collection_1.objects.link(ob_lamp)
col_collection_1.objects.link(ob_camera)

# ---- scene / render settings (as saved in the file)
scene.camera = ob_camera
scene.frame_start = 1; scene.frame_end = 250; scene.frame_set(1)
scene.render.engine = 'BLENDER_EEVEE_NEXT'
scene.render.resolution_percentage = 50
scene.render.dither_intensity = 0.0
scene.cycles.use_denoising = False
scene.cycles.samples = 128
scene.cycles.sampling_pattern = 'TABULATED_SOBOL'
scene.cycles.light_sampling_threshold = 0.0
scene.cycles.use_adaptive_sampling = False
scene.cycles.use_light_tree = False
scene.cycles.blur_glossy = 0.0
scene.cycles.sample_clamp_indirect = 0.0
scene.view_settings.view_transform = 'Standard'
bpy.context.view_layer.update()
